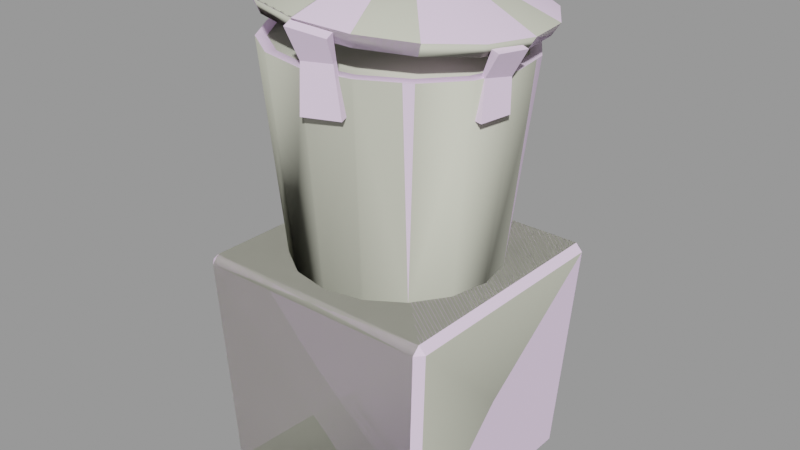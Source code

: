# Source: chimney03.blend  (saved by Blender 2.92.15; exported with 4.5.12 LTS)
import bpy
from mathutils import Matrix  # noqa: F401  (used for matrix-valued properties, if any)

bpy.ops.wm.read_factory_settings(use_empty=True)
scene = bpy.context.scene
scene.name = 'chimney03.qc'

# ---- collections
col_chimney03 = bpy.data.collections.new('chimney03'); scene.collection.children.link(col_chimney03)

# ---- materials (node trees are filled in below, after node groups)
mat_chimney03 = bpy.data.materials.new('chimney03')
mat_chimney03.use_transparent_shadow = False
mat_chimney03.diffuse_color = (0.9226, 0.7336, 0.9759, 1.0)
mat_phy = bpy.data.materials.new('  phy')
mat_phy.use_transparent_shadow = False
mat_phy.diffuse_color = (0.6606, 0.6686, 0.5535, 1.0)

# ---- material node trees

# ---- meshes
me_chimney03_reference = bpy.data.meshes.new('chimney03_reference')
me_chimney03_reference.from_pydata([(-15.75, -16.45, 28.57), (-15.79, -15.5, 29.52), (-16.71, -15.48, 28.56), (-0.2734, -15.36, 51.53), (3.729, -14.75, 57.66), (4.467, -14.17, 51.79), (0.04403, -15.67, 57.46), (-1.783, 15.88, 56.32), (-1.721, 16.6, 49.73), (-1.901, 16.51, 56.25), (-1.51, 15.46, 49.81), (-1.418, 17.08, 59.15), (-1.64, 18.18, 58.85), (-6.521, 15.74, 50.13), (-6.31, 14.6, 50.21), (-5.475, 16.36, 59.49), (-5.696, 17.46, 59.19), (-5.207, 15.27, 56.6), (-5.325, 15.89, 56.53), (14.98, 16.21, 28.0), (14.52, 13.26, -0.05201), (13.59, 14.29, 6.7e-05), (15.95, 15.24, 28.02), (-15.75, 16.21, 28.0), (-15.28, 13.26, -0.05201), (-16.71, 15.24, 28.02), (-14.36, 14.29, 6.7e-05), (15.02, 15.3, 28.99), (15.95, -15.48, 28.56), (15.02, -15.5, 29.52), (-15.79, 15.3, 28.99), (-14.32, -15.57, -0.02109), (-15.28, -14.6, -0.02213), (13.94, -4.465, 55.58), (14.76, -5.368, 50.9), (14.52, -4.661, 55.54), (13.74, -5.153, 50.93), (15.61, -5.263, 58.96), (16.61, -5.425, 58.69), (15.59, -1.441, 51.0), (14.57, -1.226, 51.03), (16.19, -0.8952, 58.52), (17.18, -1.057, 58.26), (15.0, -1.235, 55.18), (15.58, -1.431, 55.14), (-16.07, -0.8809, 58.79), (-17.15, -0.7227, 50.15), (-16.69, -0.988, 58.73), (-16.01, -0.5301, 50.22), (-17.08, -0.2829, 61.29), (-18.18, -0.4779, 61.01), (-16.35, -5.546, 50.33), (-15.21, -5.354, 50.41), (-16.27, -5.107, 61.48), (-17.38, -5.302, 61.19), (-15.48, -4.402, 58.93), (-16.11, -4.509, 58.86), (0.01457, -16.47, 51.35), (0.2138, -16.32, 57.33), (-0.3341, -16.93, 61.58), (-0.1458, -18.01, 61.2), (4.755, -15.28, 51.61), (4.409, -15.89, 60.97), (4.597, -16.97, 60.59), (3.899, -15.4, 57.53), (13.55, -15.57, -0.02109), (14.52, -14.6, -0.02213), (14.98, -16.45, 28.57), (9.845, 0.6552, 62.38), (9.099, 4.45, 62.18), (0.06907, 0.8325, 64.66), (6.96, 7.678, 62.12), (3.754, 9.848, 62.22), (-0.03158, 10.63, 62.47), (-3.82, 9.903, 62.82), (-7.034, 7.78, 63.22), (-9.184, 4.584, 63.61), (-9.945, 0.7999, 63.94), (-9.198, -2.995, 64.14), (-7.059, -6.223, 64.2), (-3.853, -8.392, 64.1), (-0.06784, -9.174, 63.85), (3.72, -8.448, 63.5), (6.934, -6.325, 63.1), (9.085, -3.128, 62.71), (17.1, 0.4157, 59.15), (15.79, 7.073, 58.79), (12.04, 12.74, 58.69), (6.414, 16.54, 58.87), (-0.2272, 17.91, 59.29), (-6.873, 16.64, 59.91), (-12.51, 12.92, 60.61), (-16.28, 7.307, 61.3), (-17.62, 0.6696, 61.87), (-16.31, -5.988, 62.23), (-12.56, -11.65, 62.33), (-6.932, -15.46, 62.15), (-0.2908, -16.83, 61.72), (6.355, -15.55, 61.11), (11.99, -11.83, 60.4), (15.77, -6.222, 59.72), (-6.669, 15.72, 58.33), (-12.03, 12.18, 59.0), (-15.61, 6.857, 59.66), (-16.88, 0.5512, 60.2), (-15.63, -5.773, 60.54), (-12.07, -11.15, 60.63), (-6.725, -14.77, 60.46), (-0.416, -16.07, 60.06), (5.897, -14.86, 59.47), (11.25, -11.32, 58.8), (14.84, -5.996, 58.15), (16.11, 0.31, 57.61), (14.86, 6.634, 57.27), (11.3, 12.01, 57.17), (5.953, 15.63, 57.34), (-0.3556, 16.93, 57.75), (-0.6135, 15.05, 55.04), (-0.6135, 0.0682, 45.53), (5.057, 13.92, 54.99), (-6.284, 13.93, 55.19), (-11.09, 10.72, 55.41), (-14.3, 5.922, 55.68), (-15.43, 0.2568, 55.95), (-14.3, -5.41, 56.17), (-11.09, -10.22, 56.33), (-6.284, -13.43, 56.38), (-0.6135, -14.56, 56.33), (5.057, -13.44, 56.19), (9.864, -10.23, 55.96), (13.08, -5.431, 55.7), (-11.9, -11.03, 56.25), (-15.37, -5.851, 56.09), (-6.724, -14.49, 56.31), (-0.6135, -15.71, 56.26), (5.497, -14.5, 56.1), (10.68, -11.05, 55.86), (14.14, -5.874, 55.57), (15.35, 0.2311, 55.28), (14.2, 0.2342, 55.43), (13.08, 5.901, 55.2), (9.864, 10.71, 55.05), (14.14, 6.338, 55.04), (10.68, 11.52, 54.87), (5.497, 14.98, 54.81), (-0.6135, 16.2, 54.87), (-6.724, 14.99, 55.03), (-11.9, 11.53, 55.27), (-15.37, 6.36, 55.55), (-16.58, 0.2555, 55.84), (-0.6135, 12.85, 28.55), (4.392, 11.86, 28.57), (8.635, 9.023, 28.62), (11.47, 4.78, 28.69), (12.47, -0.2242, 28.78), (11.47, -5.229, 28.86), (8.635, -9.471, 28.94), (4.392, -12.31, 28.99), (-0.6135, -13.3, 29.01), (-5.619, -12.31, 28.99), (-9.862, -9.471, 28.94), (-12.7, -5.229, 28.86), (-13.69, -0.2242, 28.78), (-12.7, 4.78, 28.69), (-9.862, 9.023, 28.62), (-5.619, 11.86, 28.57)], [], [(0, 1, 2), (3, 4, 5), (3, 6, 4), (7, 8, 9), (7, 10, 8), (11, 9, 12), (11, 7, 9), (10, 13, 8), (10, 14, 13), (15, 12, 16), (15, 11, 12), (17, 16, 18), (17, 15, 16), (14, 18, 13), (14, 17, 18), (9, 16, 12), (9, 18, 16), (8, 18, 9), (8, 13, 18), (7, 15, 17), (7, 11, 15), (10, 17, 14), (10, 7, 17), (19, 20, 21), (19, 22, 20), (23, 24, 25), (23, 26, 24), (27, 28, 22), (27, 29, 28), (25, 1, 30), (25, 2, 1), (2, 31, 0), (2, 32, 31), (33, 34, 35), (33, 36, 34), (37, 35, 38), (37, 33, 35), (36, 39, 34), (36, 40, 39), (41, 38, 42), (41, 37, 38), (43, 42, 44), (43, 41, 42), (40, 44, 39), (40, 43, 44), (35, 42, 38), (35, 44, 42), (34, 44, 35), (34, 39, 44), (33, 41, 43), (33, 37, 41), (36, 43, 40), (36, 33, 43), (45, 46, 47), (45, 48, 46), (49, 47, 50), (49, 45, 47), (48, 51, 46), (48, 52, 51), (53, 50, 54), (53, 49, 50), (55, 54, 56), (55, 53, 54), (52, 56, 51), (52, 55, 56), (47, 54, 50), (47, 56, 54), (46, 56, 47), (46, 51, 56), (45, 53, 55), (45, 49, 53), (48, 55, 52), (48, 45, 55), (6, 57, 58), (6, 3, 57), (59, 58, 60), (59, 6, 58), (3, 61, 57), (3, 5, 61), (62, 60, 63), (62, 59, 60), (4, 63, 64), (4, 62, 63), (5, 64, 61), (5, 4, 64), (58, 63, 60), (58, 64, 63), (57, 64, 58), (57, 61, 64), (6, 62, 4), (6, 59, 62), (28, 65, 66), (28, 67, 65), (19, 30, 27), (19, 23, 30), (29, 0, 67), (29, 1, 0), (66, 22, 28), (66, 20, 22), (29, 30, 1), (29, 27, 30), (0, 65, 67), (0, 31, 65), (2, 24, 32), (2, 25, 24), (23, 21, 26), (23, 19, 21), (68, 69, 70), (69, 71, 70), (71, 72, 70), (72, 73, 70), (73, 74, 70), (74, 75, 70), (75, 76, 70), (76, 77, 70), (77, 78, 70), (78, 79, 70), (79, 80, 70), (80, 81, 70), (81, 82, 70), (82, 83, 70), (83, 84, 70), (84, 68, 70), (84, 85, 68), (68, 85, 86), (68, 86, 69), (69, 86, 87), (69, 87, 71), (71, 87, 88), (71, 88, 72), (72, 88, 89), (72, 89, 73), (73, 89, 90), (73, 90, 74), (74, 90, 91), (74, 91, 75), (75, 91, 92), (75, 92, 76), (76, 92, 93), (76, 93, 77), (77, 93, 94), (77, 94, 78), (78, 94, 95), (78, 95, 79), (79, 95, 96), (79, 96, 80), (80, 96, 97), (80, 97, 81), (81, 97, 98), (81, 98, 82), (82, 98, 99), (82, 99, 83), (83, 99, 100), (83, 100, 84), (84, 100, 85), (25, 30, 23), (101, 90, 89), (102, 90, 101), (102, 91, 90), (103, 91, 102), (103, 92, 91), (104, 92, 103), (104, 93, 92), (105, 93, 104), (105, 94, 93), (106, 94, 105), (106, 95, 94), (107, 95, 106), (107, 96, 95), (108, 96, 107), (108, 97, 96), (109, 97, 108), (109, 98, 97), (110, 98, 109), (110, 99, 98), (111, 99, 110), (111, 100, 99), (112, 100, 111), (112, 85, 100), (113, 85, 112), (113, 86, 85), (114, 86, 113), (114, 87, 86), (115, 87, 114), (115, 88, 87), (116, 88, 115), (116, 89, 88), (101, 89, 116), (117, 118, 119), (120, 118, 117), (121, 118, 120), (122, 118, 121), (123, 118, 122), (124, 118, 123), (124, 125, 118), (125, 126, 118), (127, 118, 126), (127, 128, 118), (129, 118, 128), (130, 118, 129), (131, 124, 132), (131, 125, 124), (133, 125, 131), (133, 126, 125), (134, 126, 133), (134, 127, 126), (135, 127, 134), (135, 128, 127), (136, 128, 135), (136, 129, 128), (137, 129, 136), (137, 130, 129), (138, 130, 137), (138, 139, 130), (130, 139, 118), (139, 140, 118), (141, 118, 140), (141, 119, 118), (142, 139, 138), (142, 140, 139), (143, 140, 142), (143, 141, 140), (144, 141, 143), (144, 119, 141), (145, 119, 144), (145, 117, 119), (146, 117, 145), (146, 120, 117), (147, 120, 146), (147, 121, 120), (148, 121, 147), (148, 122, 121), (149, 122, 148), (149, 123, 122), (132, 123, 149), (132, 124, 123), (27, 22, 19), (144, 150, 145), (144, 151, 150), (143, 151, 144), (143, 152, 151), (142, 152, 143), (142, 153, 152), (138, 153, 142), (138, 154, 153), (137, 154, 138), (137, 155, 154), (136, 155, 137), (136, 156, 155), (135, 156, 136), (135, 157, 156), (134, 157, 135), (134, 158, 157), (133, 158, 134), (133, 159, 158), (131, 159, 133), (131, 160, 159), (132, 160, 131), (132, 161, 160), (149, 161, 132), (149, 162, 161), (148, 162, 149), (148, 163, 162), (147, 163, 148), (147, 164, 163), (146, 164, 147), (146, 165, 164), (145, 165, 146), (145, 150, 165), (116, 102, 101), (116, 103, 102), (116, 104, 103), (116, 105, 104), (116, 106, 105), (116, 107, 106), (116, 108, 107), (116, 109, 108), (116, 110, 109), (116, 111, 110), (116, 112, 111), (116, 113, 112), (116, 114, 113), (116, 115, 114), (67, 28, 29)])
me_chimney03_reference.polygons.foreach_set('use_smooth', [True] * 284)
_k = set([(0, 1), (0, 2), (0, 31), (0, 65), (0, 67), (1, 2), (1, 29), (1, 30), (2, 25), (2, 31), (2, 32), (3, 5), (3, 6), (3, 57), (4, 5), (4, 6), (4, 62), (4, 64), (5, 61), (6, 58), (6, 59), (7, 9), (7, 10), (7, 11), (7, 17), (8, 9), (8, 10), (8, 13), (9, 12), (9, 18), (10, 14), (11, 12), (11, 15), (12, 16), (13, 14), (13, 18), (14, 17), (15, 16), (15, 17), (16, 18), (17, 18), (19, 21), (19, 22), (19, 23), (19, 27), (20, 22), (22, 27), (22, 28), (23, 24), (23, 25), (23, 26), (23, 30), (24, 25), (25, 30), (27, 29), (27, 30), (28, 29), (28, 66), (28, 67), (29, 67), (33, 35), (33, 36), (33, 37), (33, 43), (34, 35), (34, 36), (34, 39), (35, 38), (35, 44), (36, 40), (37, 38), (37, 41), (38, 42), (39, 40), (39, 44), (40, 43), (41, 42), (41, 43), (42, 44), (43, 44), (45, 47), (45, 48), (45, 49), (45, 55), (46, 47), (46, 48), (46, 51), (47, 50), (47, 56), (48, 52), (49, 50), (49, 53), (50, 54), (51, 52), (51, 56), (52, 55), (53, 54), (53, 55), (54, 56), (55, 56), (57, 58), (57, 61), (58, 60), (58, 64), (59, 60), (59, 62), (60, 63), (61, 64), (62, 63), (63, 64), (65, 67), (85, 86), (85, 100), (86, 87), (87, 88), (88, 89), (89, 90), (90, 91), (91, 92), (92, 93), (93, 94), (94, 95), (95, 96), (96, 97), (97, 98), (98, 99), (99, 100), (101, 102), (101, 116), (102, 103), (103, 104), (104, 105), (105, 106), (106, 107), (107, 108), (108, 109), (109, 110), (110, 111), (111, 112), (112, 113), (113, 114), (114, 115), (115, 116), (131, 132), (131, 133), (132, 149), (133, 134), (134, 135), (135, 136), (136, 137), (137, 138), (138, 142), (142, 143), (143, 144), (144, 145), (145, 146), (146, 147), (147, 148), (148, 149)])
me_chimney03_reference.attributes.new('sharp_edge', 'BOOLEAN', 'EDGE').data.foreach_set('value', [ (min(e.vertices), max(e.vertices)) in _k for e in me_chimney03_reference.edges])
_uv = me_chimney03_reference.uv_layers.new(name='UVMap')
_uv.uv.foreach_set('vector', [0.2693, 0.02615, 0.2592, 0.02605, 0.2591, 0.01567, 0.6388, 0.3831, 0.6643, 0.3162, 0.6838, 0.3708, 0.6388, 0.3831, 0.6275, 0.3297, 0.6643, 0.3162, 0.6164, 0.0348, 0.6708, 0.02136, 0.6184, 0.04085, 0.6164, 0.0348, 0.6724, 0.01504, 0.6708, 0.02136, 0.5867, 0.05019, 0.6184, 0.04085, 0.594, 0.05161, 0.5867, 0.05019, 0.6164, 0.0348, 0.6184, 0.04085, 0.6724, 0.01504, 0.6861, 0.05367, 0.6708, 0.02136, 0.6724, 0.01504, 0.6906, 0.0572, 0.6861, 0.05367, 0.6044, 0.08152, 0.594, 0.05161, 0.6073, 0.07636, 0.6044, 0.08152, 0.5867, 0.05019, 0.594, 0.05161, 0.6317, 0.07611, 0.6073, 0.07636, 0.6298, 0.07025, 0.6317, 0.07611, 0.6044, 0.08152, 0.6073, 0.07636, 0.6906, 0.0572, 0.6298, 0.07025, 0.6861, 0.05367, 0.6906, 0.0572, 0.6317, 0.07611, 0.6298, 0.07025, 0.6184, 0.04085, 0.6073, 0.07636, 0.594, 0.05161, 0.6184, 0.04085, 0.6298, 0.07025, 0.6073, 0.07636, 0.6708, 0.02136, 0.6298, 0.07025, 0.6184, 0.04085, 0.6708, 0.02136, 0.6861, 0.05367, 0.6298, 0.07025, 0.6395, 0.1081, 0.6044, 0.08152, 0.6317, 0.07611, 0.6395, 0.1081, 0.6127, 0.1183, 0.6044, 0.08152, 0.6992, 0.09991, 0.6317, 0.07611, 0.6906, 0.0572, 0.6992, 0.09991, 0.6395, 0.1081, 0.6317, 0.07611, 0.5115, 0.978, 0.5009, 0.7582, 0.5114, 0.7588, 0.5115, 0.978, 0.5011, 0.978, 0.5009, 0.7582, 0.7448, 0.9661, 0.7341, 0.7463, 0.7552, 0.965, 0.7448, 0.9661, 0.7237, 0.748, 0.7341, 0.7463, 0.02484, 0.2659, 0.2589, 0.2766, 0.02491, 0.2763, 0.02484, 0.2659, 0.259, 0.2663, 0.2589, 0.2766, 0.02509, 0.01536, 0.2592, 0.02605, 0.025, 0.02575, 0.02509, 0.01536, 0.2591, 0.01567, 0.2592, 0.02605, 0.9861, 0.9288, 0.9531, 0.7077, 0.9963, 0.9267, 0.9861, 0.9288, 0.9429, 0.71, 0.9531, 0.7077, 0.6809, 0.2389, 0.6384, 0.2353, 0.6811, 0.233, 0.6809, 0.2389, 0.6334, 0.2403, 0.6384, 0.2353, 0.7128, 0.2312, 0.6811, 0.233, 0.7096, 0.2282, 0.7128, 0.2312, 0.6809, 0.2389, 0.6811, 0.233, 0.6334, 0.2403, 0.6434, 0.2051, 0.6384, 0.2353, 0.6334, 0.2403, 0.6386, 0.2004, 0.6434, 0.2051, 0.7125, 0.1952, 0.7096, 0.2282, 0.7095, 0.1984, 0.7125, 0.1952, 0.7128, 0.2312, 0.7096, 0.2282, 0.6783, 0.1961, 0.7095, 0.1984, 0.6794, 0.2021, 0.6783, 0.1961, 0.7125, 0.1952, 0.7095, 0.1984, 0.6386, 0.2004, 0.6794, 0.2021, 0.6434, 0.2051, 0.6386, 0.2004, 0.6783, 0.1961, 0.6794, 0.2021, 0.6811, 0.233, 0.7095, 0.1984, 0.7096, 0.2282, 0.6811, 0.233, 0.6794, 0.2021, 0.7095, 0.1984, 0.6384, 0.2353, 0.6794, 0.2021, 0.6811, 0.233, 0.6384, 0.2353, 0.6434, 0.2051, 0.6794, 0.2021, 0.6762, 0.161, 0.7125, 0.1952, 0.6783, 0.1961, 0.6762, 0.161, 0.712, 0.1517, 0.7125, 0.1952, 0.6312, 0.1621, 0.6783, 0.1961, 0.6386, 0.2004, 0.6312, 0.1621, 0.6762, 0.161, 0.6783, 0.1961, 0.7714, 0.2538, 0.806, 0.323, 0.7664, 0.2572, 0.7714, 0.2538, 0.8127, 0.3223, 0.806, 0.323, 0.7549, 0.2329, 0.7664, 0.2572, 0.7553, 0.2371, 0.7549, 0.2329, 0.7714, 0.2538, 0.7664, 0.2572, 0.8127, 0.3223, 0.7767, 0.3445, 0.806, 0.323, 0.8127, 0.3223, 0.7734, 0.3512, 0.7767, 0.3445, 0.727, 0.2558, 0.7553, 0.2371, 0.7316, 0.2582, 0.727, 0.2558, 0.7549, 0.2329, 0.7553, 0.2371, 0.7353, 0.277, 0.7316, 0.2582, 0.7407, 0.2744, 0.7353, 0.277, 0.727, 0.2558, 0.7316, 0.2582, 0.7734, 0.3512, 0.7407, 0.2744, 0.7767, 0.3445, 0.7734, 0.3512, 0.7353, 0.277, 0.7407, 0.2744, 0.7664, 0.2572, 0.7316, 0.2582, 0.7553, 0.2371, 0.7664, 0.2572, 0.7407, 0.2744, 0.7316, 0.2582, 0.806, 0.323, 0.7407, 0.2744, 0.7664, 0.2572, 0.806, 0.323, 0.7767, 0.3445, 0.7407, 0.2744, 0.708, 0.2929, 0.727, 0.2558, 0.7353, 0.277, 0.708, 0.2929, 0.6913, 0.2748, 0.727, 0.2558, 0.74, 0.3631, 0.7353, 0.277, 0.7734, 0.3512, 0.74, 0.3631, 0.708, 0.2929, 0.7353, 0.277, 0.6275, 0.3297, 0.6332, 0.3811, 0.6213, 0.3318, 0.6275, 0.3297, 0.6388, 0.3831, 0.6332, 0.3811, 0.6137, 0.2873, 0.6213, 0.3318, 0.6118, 0.2947, 0.6137, 0.2873, 0.6275, 0.3297, 0.6213, 0.3318, 0.6388, 0.3831, 0.6017, 0.3944, 0.6332, 0.3811, 0.6388, 0.3831, 0.5983, 0.3984, 0.6017, 0.3944, 0.5762, 0.3103, 0.6118, 0.2947, 0.582, 0.3139, 0.5762, 0.3103, 0.6137, 0.2873, 0.6118, 0.2947, 0.5828, 0.3435, 0.582, 0.3139, 0.5891, 0.342, 0.5828, 0.3435, 0.5762, 0.3103, 0.582, 0.3139, 0.5983, 0.3984, 0.5891, 0.342, 0.6017, 0.3944, 0.5983, 0.3984, 0.5828, 0.3435, 0.5891, 0.342, 0.6213, 0.3318, 0.582, 0.3139, 0.6118, 0.2947, 0.6213, 0.3318, 0.5891, 0.342, 0.582, 0.3139, 0.6332, 0.3811, 0.5891, 0.342, 0.6213, 0.3318, 0.6332, 0.3811, 0.6017, 0.3944, 0.5891, 0.342, 0.6275, 0.3297, 0.6608, 0.2816, 0.6643, 0.3162, 0.6275, 0.3297, 0.6137, 0.2873, 0.6608, 0.2816, 0.2678, 0.9654, 0.2792, 0.7421, 0.2896, 0.7433, 0.2678, 0.9654, 0.2574, 0.9644, 0.2792, 0.7421, 0.01472, 0.2659, 0.025, 0.02575, 0.02484, 0.2659, 0.01472, 0.2659, 0.01489, 0.02583, 0.025, 0.02575, 0.259, 0.2663, 0.2693, 0.02615, 0.2691, 0.2662, 0.259, 0.2663, 0.2592, 0.02605, 0.2693, 0.02615, 0.2896, 0.7433, 0.5011, 0.978, 0.2678, 0.9654, 0.2896, 0.7433, 0.5009, 0.7582, 0.5011, 0.978, 0.259, 0.2663, 0.025, 0.02575, 0.2592, 0.02605, 0.259, 0.2663, 0.02484, 0.2659, 0.025, 0.02575, 0.02646, 0.9285, 0.2792, 0.7421, 0.2574, 0.9644, 0.02646, 0.9285, 0.06977, 0.7096, 0.2792, 0.7421, 0.9861, 0.9288, 0.7341, 0.7463, 0.9429, 0.71, 0.9861, 0.9288, 0.7552, 0.965, 0.7341, 0.7463, 0.7448, 0.9661, 0.5114, 0.7588, 0.7237, 0.748, 0.7448, 0.9661, 0.5115, 0.978, 0.5114, 0.7588, 0.5185, 0.1785, 0.5124, 0.2074, 0.444, 0.178, 0.5124, 0.2074, 0.4959, 0.2316, 0.444, 0.178, 0.4959, 0.2316, 0.4717, 0.2476, 0.444, 0.178, 0.4717, 0.2476, 0.4436, 0.2531, 0.444, 0.178, 0.4436, 0.2531, 0.4154, 0.2473, 0.444, 0.178, 0.4154, 0.2473, 0.3915, 0.231, 0.444, 0.178, 0.3915, 0.231, 0.3753, 0.2066, 0.444, 0.178, 0.3753, 0.2066, 0.3695, 0.1775, 0.444, 0.178, 0.3695, 0.1775, 0.3756, 0.1486, 0.444, 0.178, 0.3756, 0.1486, 0.3921, 0.1244, 0.444, 0.178, 0.3921, 0.1244, 0.4162, 0.1084, 0.444, 0.178, 0.4162, 0.1084, 0.4444, 0.1029, 0.444, 0.178, 0.4444, 0.1029, 0.4726, 0.1087, 0.444, 0.178, 0.4726, 0.1087, 0.4965, 0.125, 0.444, 0.178, 0.4965, 0.125, 0.5127, 0.1494, 0.444, 0.178, 0.5127, 0.1494, 0.5185, 0.1785, 0.444, 0.178, 0.5127, 0.1494, 0.5809, 0.1788, 0.5185, 0.1785, 0.5185, 0.1785, 0.5809, 0.1788, 0.5681, 0.2321, 0.5185, 0.1785, 0.5681, 0.2321, 0.5124, 0.2074, 0.5124, 0.2074, 0.5681, 0.2321, 0.5374, 0.2757, 0.5124, 0.2074, 0.5374, 0.2757, 0.4959, 0.2316, 0.4959, 0.2316, 0.5374, 0.2757, 0.4937, 0.304, 0.4959, 0.2316, 0.4937, 0.304, 0.4717, 0.2476, 0.4717, 0.2476, 0.4937, 0.304, 0.4432, 0.3136, 0.4717, 0.2476, 0.4432, 0.3136, 0.4436, 0.2531, 0.4436, 0.2531, 0.4432, 0.3136, 0.3929, 0.3034, 0.4436, 0.2531, 0.3929, 0.3034, 0.4154, 0.2473, 0.4154, 0.2473, 0.3929, 0.3034, 0.3495, 0.2746, 0.4154, 0.2473, 0.3495, 0.2746, 0.3915, 0.231, 0.3915, 0.231, 0.3495, 0.2746, 0.3193, 0.2306, 0.3915, 0.231, 0.3193, 0.2306, 0.3753, 0.2066, 0.3753, 0.2066, 0.3193, 0.2306, 0.3071, 0.1772, 0.3753, 0.2066, 0.3071, 0.1772, 0.3695, 0.1775, 0.3695, 0.1775, 0.3071, 0.1772, 0.3199, 0.1239, 0.3695, 0.1775, 0.3199, 0.1239, 0.3756, 0.1486, 0.3756, 0.1486, 0.3199, 0.1239, 0.3506, 0.0803, 0.3756, 0.1486, 0.3506, 0.0803, 0.3921, 0.1244, 0.3921, 0.1244, 0.3506, 0.0803, 0.3943, 0.05203, 0.3921, 0.1244, 0.3943, 0.05203, 0.4162, 0.1084, 0.4162, 0.1084, 0.3943, 0.05203, 0.4448, 0.04244, 0.4162, 0.1084, 0.4448, 0.04244, 0.4444, 0.1029, 0.4444, 0.1029, 0.4448, 0.04244, 0.4951, 0.05264, 0.4444, 0.1029, 0.4951, 0.05264, 0.4726, 0.1087, 0.4726, 0.1087, 0.4951, 0.05264, 0.5385, 0.08144, 0.4726, 0.1087, 0.5385, 0.08144, 0.4965, 0.125, 0.4965, 0.125, 0.5385, 0.08144, 0.5687, 0.1254, 0.4965, 0.125, 0.5687, 0.1254, 0.5127, 0.1494, 0.5127, 0.1494, 0.5687, 0.1254, 0.5809, 0.1788, 0.02509, 0.01536, 0.025, 0.02575, 0.01489, 0.02583, 0.3875, 0.3169, 0.3929, 0.3034, 0.4432, 0.3136, 0.3395, 0.2852, 0.3929, 0.3034, 0.3875, 0.3169, 0.3395, 0.2852, 0.3495, 0.2746, 0.3929, 0.3034, 0.3058, 0.2366, 0.3495, 0.2746, 0.3395, 0.2852, 0.3058, 0.2366, 0.3193, 0.2306, 0.3495, 0.2746, 0.2926, 0.1771, 0.3193, 0.2306, 0.3058, 0.2366, 0.2926, 0.1771, 0.3071, 0.1772, 0.3193, 0.2306, 0.3065, 0.1177, 0.3071, 0.1772, 0.2926, 0.1771, 0.3065, 0.1177, 0.3199, 0.1239, 0.3071, 0.1772, 0.3407, 0.0695, 0.3199, 0.1239, 0.3065, 0.1177, 0.3407, 0.0695, 0.3506, 0.0803, 0.3199, 0.1239, 0.3891, 0.03838, 0.3506, 0.0803, 0.3407, 0.0695, 0.3891, 0.03838, 0.3943, 0.05203, 0.3506, 0.0803, 0.4449, 0.02783, 0.3943, 0.05203, 0.3891, 0.03838, 0.4449, 0.02783, 0.4448, 0.04244, 0.3943, 0.05203, 0.5005, 0.03905, 0.4448, 0.04244, 0.4449, 0.02783, 0.5005, 0.03905, 0.4951, 0.05264, 0.4448, 0.04244, 0.5485, 0.07077, 0.4951, 0.05264, 0.5005, 0.03905, 0.5485, 0.07077, 0.5385, 0.08144, 0.4951, 0.05264, 0.5822, 0.1194, 0.5385, 0.08144, 0.5485, 0.07077, 0.5822, 0.1194, 0.5687, 0.1254, 0.5385, 0.08144, 0.5954, 0.1789, 0.5687, 0.1254, 0.5822, 0.1194, 0.5954, 0.1789, 0.5809, 0.1788, 0.5687, 0.1254, 0.5815, 0.2383, 0.5809, 0.1788, 0.5954, 0.1789, 0.5815, 0.2383, 0.5681, 0.2321, 0.5809, 0.1788, 0.5473, 0.2865, 0.5681, 0.2321, 0.5815, 0.2383, 0.5473, 0.2865, 0.5374, 0.2757, 0.5681, 0.2321, 0.4989, 0.3176, 0.5374, 0.2757, 0.5473, 0.2865, 0.4989, 0.3176, 0.4937, 0.304, 0.5374, 0.2757, 0.4431, 0.3282, 0.4937, 0.304, 0.4989, 0.3176, 0.4431, 0.3282, 0.4432, 0.3136, 0.4937, 0.304, 0.3875, 0.3169, 0.4432, 0.3136, 0.4431, 0.3282, 0.8138, 0.1935, 0.8147, 0.1092, 0.8459, 0.1872, 0.7817, 0.1871, 0.8147, 0.1092, 0.8138, 0.1935, 0.7541, 0.1688, 0.8147, 0.1092, 0.7817, 0.1871, 0.7351, 0.1411, 0.8147, 0.1092, 0.7541, 0.1688, 0.7275, 0.1077, 0.8147, 0.1092, 0.7351, 0.1411, 0.7353, 0.07437, 0.8147, 0.1092, 0.7275, 0.1077, 0.7353, 0.07437, 0.7544, 0.0469, 0.8147, 0.1092, 0.7544, 0.0469, 0.7819, 0.02878, 0.8147, 0.1092, 0.8138, 0.02242, 0.8147, 0.1092, 0.7819, 0.02878, 0.8138, 0.02242, 0.8458, 0.0287, 0.8147, 0.1092, 0.8734, 0.04679, 0.8147, 0.1092, 0.8458, 0.0287, 0.8926, 0.07432, 0.8147, 0.1092, 0.8734, 0.04679, 0.7499, 0.04204, 0.7353, 0.07437, 0.7292, 0.07148, 0.7499, 0.04204, 0.7544, 0.0469, 0.7353, 0.07437, 0.7795, 0.02259, 0.7544, 0.0469, 0.7499, 0.04204, 0.7795, 0.02259, 0.7819, 0.02878, 0.7544, 0.0469, 0.8138, 0.01577, 0.7819, 0.02878, 0.7795, 0.02259, 0.8138, 0.01577, 0.8138, 0.02242, 0.7819, 0.02878, 0.8483, 0.0225, 0.8138, 0.02242, 0.8138, 0.01577, 0.8483, 0.0225, 0.8458, 0.0287, 0.8138, 0.02242, 0.8779, 0.04191, 0.8458, 0.0287, 0.8483, 0.0225, 0.8779, 0.04191, 0.8734, 0.04679, 0.8458, 0.0287, 0.8987, 0.07141, 0.8734, 0.04679, 0.8779, 0.04191, 0.8987, 0.07141, 0.8926, 0.07432, 0.8734, 0.04679, 0.9081, 0.1078, 0.8926, 0.07432, 0.8987, 0.07141, 0.9081, 0.1078, 0.9005, 0.1078, 0.8926, 0.07432, 0.8926, 0.07432, 0.9005, 0.1078, 0.8147, 0.1092, 0.9005, 0.1078, 0.8928, 0.1413, 0.8147, 0.1092, 0.8736, 0.169, 0.8147, 0.1092, 0.8928, 0.1413, 0.8736, 0.169, 0.8459, 0.1872, 0.8147, 0.1092, 0.8989, 0.1443, 0.9005, 0.1078, 0.9081, 0.1078, 0.8989, 0.1443, 0.8928, 0.1413, 0.9005, 0.1078, 0.8781, 0.1739, 0.8928, 0.1413, 0.8989, 0.1443, 0.8781, 0.1739, 0.8736, 0.169, 0.8928, 0.1413, 0.8484, 0.1935, 0.8736, 0.169, 0.8781, 0.1739, 0.8484, 0.1935, 0.8459, 0.1872, 0.8736, 0.169, 0.8138, 0.2002, 0.8459, 0.1872, 0.8484, 0.1935, 0.8138, 0.2002, 0.8138, 0.1935, 0.8459, 0.1872, 0.7792, 0.1933, 0.8138, 0.1935, 0.8138, 0.2002, 0.7792, 0.1933, 0.7817, 0.1871, 0.8138, 0.1935, 0.7496, 0.1737, 0.7817, 0.1871, 0.7792, 0.1933, 0.7496, 0.1737, 0.7541, 0.1688, 0.7817, 0.1871, 0.729, 0.144, 0.7541, 0.1688, 0.7496, 0.1737, 0.729, 0.144, 0.7351, 0.1411, 0.7541, 0.1688, 0.7199, 0.1077, 0.7351, 0.1411, 0.729, 0.144, 0.7199, 0.1077, 0.7275, 0.1077, 0.7351, 0.1411, 0.7292, 0.07148, 0.7275, 0.1077, 0.7199, 0.1077, 0.7292, 0.07148, 0.7353, 0.07437, 0.7275, 0.1077, 0.02484, 0.2659, 0.02491, 0.2763, 0.01472, 0.2659, 0.9335, 0.6383, 0.9089, 0.3643, 0.9926, 0.6201, 0.9335, 0.6383, 0.8607, 0.3798, 0.9089, 0.3643, 0.874, 0.6546, 0.8607, 0.3798, 0.9335, 0.6383, 0.874, 0.6546, 0.812, 0.3932, 0.8607, 0.3798, 0.814, 0.6691, 0.812, 0.3932, 0.874, 0.6546, 0.814, 0.6691, 0.7627, 0.4044, 0.812, 0.3932, 0.7536, 0.6816, 0.7627, 0.4044, 0.814, 0.6691, 0.7536, 0.6816, 0.713, 0.4135, 0.7627, 0.4044, 0.6928, 0.6918, 0.713, 0.4135, 0.7536, 0.6816, 0.6928, 0.6918, 0.663, 0.4205, 0.713, 0.4135, 0.6317, 0.6996, 0.663, 0.4205, 0.6928, 0.6918, 0.6317, 0.6996, 0.6128, 0.4252, 0.663, 0.4205, 0.5703, 0.7046, 0.6128, 0.4252, 0.6317, 0.6996, 0.5703, 0.7046, 0.5624, 0.4278, 0.6128, 0.4252, 0.5087, 0.7065, 0.5624, 0.4278, 0.5703, 0.7046, 0.5087, 0.7065, 0.5119, 0.4282, 0.5624, 0.4278, 0.4471, 0.7052, 0.5119, 0.4282, 0.5087, 0.7065, 0.4471, 0.7052, 0.4615, 0.4266, 0.5119, 0.4282, 0.3856, 0.7006, 0.4615, 0.4266, 0.4471, 0.7052, 0.3856, 0.7006, 0.4112, 0.4227, 0.4615, 0.4266, 0.3245, 0.6926, 0.4112, 0.4227, 0.3856, 0.7006, 0.3245, 0.6926, 0.361, 0.4168, 0.4112, 0.4227, 0.2639, 0.6813, 0.361, 0.4168, 0.3245, 0.6926, 0.2639, 0.6813, 0.3112, 0.4087, 0.361, 0.4168, 0.2038, 0.6671, 0.3112, 0.4087, 0.2639, 0.6813, 0.2038, 0.6671, 0.2617, 0.3986, 0.3112, 0.4087, 0.1444, 0.6502, 0.2617, 0.3986, 0.2038, 0.6671, 0.1444, 0.6502, 0.2127, 0.3863, 0.2617, 0.3986, 0.08576, 0.6309, 0.2127, 0.3863, 0.1444, 0.6502, 0.08576, 0.6309, 0.1642, 0.3719, 0.2127, 0.3863, 0.02778, 0.6094, 0.1642, 0.3719, 0.08576, 0.6309, 0.02778, 0.6094, 0.1163, 0.3554, 0.1642, 0.3719, 0.9145, 0.1831, 0.8599, 0.2059, 0.885, 0.1889, 0.9145, 0.1831, 0.8431, 0.2314, 0.8599, 0.2059, 0.9145, 0.1831, 0.8371, 0.2615, 0.8431, 0.2314, 0.9145, 0.1831, 0.8427, 0.2918, 0.8371, 0.2615, 0.9145, 0.1831, 0.8593, 0.3175, 0.8427, 0.2918, 0.9145, 0.1831, 0.8841, 0.3347, 0.8593, 0.3175, 0.9145, 0.1831, 0.9135, 0.3409, 0.8841, 0.3347, 0.9145, 0.1831, 0.943, 0.3351, 0.9135, 0.3409, 0.9145, 0.1831, 0.9681, 0.3181, 0.943, 0.3351, 0.9145, 0.1831, 0.9849, 0.2926, 0.9681, 0.3181, 0.9145, 0.1831, 0.9909, 0.2625, 0.9849, 0.2926, 0.9145, 0.1831, 0.9853, 0.2322, 0.9909, 0.2625, 0.9145, 0.1831, 0.9687, 0.2065, 0.9853, 0.2322, 0.9145, 0.1831, 0.9439, 0.1893, 0.9687, 0.2065, 0.2691, 0.2662, 0.2589, 0.2766, 0.259, 0.2663])
me_chimney03_reference.materials.append(mat_chimney03)
me_chimney03_reference.use_remesh_fix_poles = True
me_chimney03_reference.use_remesh_preserve_attributes = False
me_chimney03_reference.use_mirror_vertex_groups = False
me_chimney03_reference.update()
me_chimney03_reference.normals_split_custom_set([tuple(v) for v in zip(*[iter([-0.5943, -0.5847, 0.5523, -0.5943, -0.5847, 0.5523, -0.5943, -0.5847, 0.5523, -0.2458, 0.9672, 0.06369, -0.2458, 0.9672, 0.06369, -0.2458, 0.9672, 0.06369, -0.2458, 0.9672, 0.06369, -0.2458, 0.9672, 0.06369, -0.2458, 0.9672, 0.06369, 0.9822, 0.1855, 0.02962, 0.9821, 0.1859, 0.02966, 0.9822, 0.1856, 0.02963, 0.9822, 0.1855, 0.02962, 0.9821, 0.1858, 0.02965, 0.9821, 0.1859, 0.02966, 0.97, 0.1502, -0.1914, 0.97, 0.1503, -0.1914, 0.97, 0.1503, -0.1914, 0.97, 0.1502, -0.1914, 0.9699, 0.1503, -0.1914, 0.97, 0.1503, -0.1914, -0.06728, -0.08701, -0.9939, -0.06727, -0.08689, -0.9939, -0.06728, -0.08704, -0.9939, -0.06728, -0.08701, -0.9939, -0.06727, -0.08686, -0.9939, -0.06727, -0.08689, -0.9939, 0.03306, 0.2643, 0.9639, 0.03306, 0.2643, 0.9639, 0.03306, 0.2643, 0.9639, 0.03306, 0.2643, 0.9639, 0.03306, 0.2643, 0.9639, 0.03306, 0.2643, 0.9639, -0.9803, -0.1967, -0.01893, -0.9803, -0.1967, -0.01891, -0.9803, -0.1967, -0.01891, -0.9803, -0.1967, -0.01893, -0.9803, -0.1967, -0.01893, -0.9803, -0.1967, -0.01891, -0.969, -0.1639, 0.1846, -0.9689, -0.1644, 0.1847, -0.969, -0.1641, 0.1846, -0.969, -0.1639, 0.1846, -0.9689, -0.1644, 0.1847, -0.9689, -0.1644, 0.1847, -0.1924, 0.834, -0.5172, -0.1924, 0.834, -0.5172, -0.1924, 0.834, -0.5172, -0.1924, 0.834, -0.5172, -0.1924, 0.834, -0.5172, -0.1924, 0.834, -0.5172, -0.1754, 0.9844, 0.009205, -0.1754, 0.9844, 0.009206, -0.1754, 0.9844, 0.009206, -0.1754, 0.9844, 0.009205, -0.1754, 0.9844, 0.009205, -0.1754, 0.9844, 0.009206, 0.1934, -0.9117, 0.3626, 0.1934, -0.9117, 0.3626, 0.1934, -0.9117, 0.3626, 0.1934, -0.9117, 0.3626, 0.1934, -0.9117, 0.3626, 0.1934, -0.9117, 0.3626, 0.1814, -0.9809, 0.07068, 0.1814, -0.9809, 0.07068, 0.1814, -0.9809, 0.07068, 0.1814, -0.9809, 0.07068, 0.1815, -0.9809, 0.07068, 0.1814, -0.9809, 0.07068, 0.7223, 0.6864, -0.08413, 0.7223, 0.6864, -0.08413, 0.7223, 0.6864, -0.08413, 0.7223, 0.6864, -0.08413, 0.7223, 0.6864, -0.08413, 0.7223, 0.6864, -0.08413, -0.7223, 0.6864, -0.08413, -0.7223, 0.6864, -0.08413, -0.7223, 0.6864, -0.08413, -0.7224, 0.6864, -0.08413, -0.7224, 0.6864, -0.08413, -0.7224, 0.6864, -0.08413, 0.7225, 0.01207, 0.6913, 0.7225, 0.01207, 0.6913, 0.7225, 0.01207, 0.6913, 0.7225, 0.01207, 0.6913, 0.7225, 0.01207, 0.6913, 0.7225, 0.01207, 0.6913, -0.7224, 0.01207, 0.6913, -0.7225, 0.01207, 0.6913, -0.7224, 0.01207, 0.6913, -0.7224, 0.01207, 0.6913, -0.7225, 0.01207, 0.6913, -0.7225, 0.01207, 0.6913, -0.7054, -0.7065, -0.05692, -0.7054, -0.7065, -0.05692, -0.7054, -0.7065, -0.05692, -0.7059, -0.706, -0.05696, -0.7059, -0.706, -0.05696, -0.7059, -0.706, -0.05696, -0.2404, -0.9601, 0.143, -0.2404, -0.9601, 0.143, -0.2404, -0.9601, 0.143, -0.2404, -0.9601, 0.143, -0.2404, -0.9601, 0.143, -0.2404, -0.9601, 0.143, -0.2372, -0.9668, -0.09466, -0.2372, -0.9668, -0.09467, -0.2372, -0.9668, -0.09466, -0.2372, -0.9668, -0.09466, -0.2372, -0.9668, -0.09467, -0.2372, -0.9668, -0.09467, -0.02213, 0.03128, -0.9993, -0.022, 0.03122, -0.9993, -0.02216, 0.0313, -0.9993, -0.02213, 0.03128, -0.9993, -0.02197, 0.03121, -0.9993, -0.022, 0.03122, -0.9993, 0.2637, 0.06053, 0.9627, 0.2637, 0.06053, 0.9627, 0.2637, 0.06053, 0.9627, 0.2637, 0.06053, 0.9627, 0.2637, 0.06053, 0.9627, 0.2637, 0.06053, 0.9627, 0.1833, 0.9654, -0.1856, 0.1834, 0.9654, -0.1856, 0.1833, 0.9654, -0.1856, 0.1833, 0.9654, -0.1856, 0.1834, 0.9654, -0.1856, 0.1834, 0.9654, -0.1856, 0.2481, 0.9686, -0.01286, 0.2481, 0.9686, -0.01286, 0.2481, 0.9687, -0.01286, 0.2481, 0.9686, -0.01286, 0.2481, 0.9686, -0.01286, 0.2481, 0.9686, -0.01286, 0.8314, -0.234, -0.5041, 0.8314, -0.234, -0.5041, 0.8314, -0.234, -0.504, 0.8314, -0.234, -0.5041, 0.8314, -0.234, -0.504, 0.8314, -0.234, -0.5041, 0.9661, -0.2536, 0.04822, 0.9661, -0.2535, 0.04821, 0.9661, -0.2535, 0.04818, 0.9661, -0.2536, 0.04822, 0.9661, -0.2535, 0.04818, 0.9661, -0.2535, 0.04821, -0.8887, 0.2343, 0.3942, -0.8887, 0.2343, 0.3942, -0.8887, 0.2343, 0.3942, -0.8887, 0.2343, 0.3942, -0.8887, 0.2343, 0.3941, -0.8887, 0.2343, 0.3942, -0.9651, 0.2572, 0.04924, -0.9651, 0.2573, 0.0492, -0.9651, 0.2573, 0.04922, -0.9651, 0.2572, 0.04924, -0.9651, 0.2573, 0.04923, -0.9651, 0.2573, 0.0492, -0.1697, 0.9847, 0.03933, -0.1697, 0.9847, 0.03934, -0.1697, 0.9847, 0.03933, -0.1697, 0.9847, 0.03933, -0.1697, 0.9847, 0.03934, -0.1697, 0.9847, 0.03934, -0.1096, 0.9541, -0.2789, -0.1096, 0.9541, -0.2789, -0.1096, 0.9541, -0.2789, -0.1096, 0.9541, -0.2789, -0.1096, 0.9541, -0.2789, -0.1096, 0.9541, -0.2789, 0.0705, -0.0265, -0.9972, 0.07062, -0.02651, -0.9972, 0.07048, -0.0265, -0.9972, 0.0705, -0.0265, -0.9972, 0.07064, -0.02651, -0.9971, 0.07062, -0.02651, -0.9972, -0.2487, -0.004212, 0.9686, -0.2487, -0.004212, 0.9686, -0.2487, -0.004212, 0.9686, -0.2487, -0.004212, 0.9686, -0.2487, -0.004212, 0.9686, -0.2487, -0.004212, 0.9686, 0.2078, -0.9563, -0.2056, 0.2077, -0.9563, -0.2057, 0.2078, -0.9563, -0.2057, 0.2078, -0.9563, -0.2056, 0.2078, -0.9563, -0.2057, 0.2077, -0.9563, -0.2057, 0.1568, -0.981, 0.1147, 0.1569, -0.9809, 0.1147, 0.1568, -0.981, 0.1147, 0.1568, -0.981, 0.1147, 0.1569, -0.9809, 0.1147, 0.1569, -0.9809, 0.1147, -0.8422, -0.1596, -0.515, -0.8422, -0.1596, -0.515, -0.8422, -0.1596, -0.515, -0.8422, -0.1596, -0.515, -0.8422, -0.1597, -0.515, -0.8422, -0.1596, -0.515, -0.9857, -0.1619, 0.04748, -0.9857, -0.1619, 0.04748, -0.9857, -0.1619, 0.04748, -0.9857, -0.1619, 0.04748, -0.9857, -0.1619, 0.04748, -0.9857, -0.1619, 0.04748, 0.9273, 0.1669, 0.3352, 0.9273, 0.1669, 0.3352, 0.9272, 0.1669, 0.3352, 0.9273, 0.1669, 0.3352, 0.9273, 0.1669, 0.3352, 0.9273, 0.1669, 0.3352, 0.9863, 0.1644, 0.01312, 0.9863, 0.1644, 0.01312, 0.9863, 0.1644, 0.01312, 0.9863, 0.1644, 0.01312, 0.9863, 0.1644, 0.01312, 0.9863, 0.1644, 0.01312, -0.9653, -0.2583, 0.03845, -0.9653, -0.2583, 0.03844, -0.9653, -0.2583, 0.03844, -0.9653, -0.2583, 0.03845, -0.9653, -0.2582, 0.03844, -0.9653, -0.2583, 0.03844, -0.9762, -0.1581, -0.1486, -0.9762, -0.1581, -0.1486, -0.9762, -0.1581, -0.1486, -0.9762, -0.1581, -0.1486, -0.9762, -0.1581, -0.1486, -0.9762, -0.1581, -0.1486, 0.01188, 0.1664, -0.986, 0.01188, 0.1665, -0.986, 0.01188, 0.1664, -0.986, 0.01188, 0.1664, -0.986, 0.01188, 0.1665, -0.986, 0.01188, 0.1665, -0.986, 0.1846, -0.2956, 0.9373, 0.1846, -0.2957, 0.9373, 0.1846, -0.2956, 0.9373, 0.1846, -0.2956, 0.9373, 0.1846, -0.2957, 0.9373, 0.1846, -0.2957, 0.9373, 0.9664, 0.2325, -0.1098, 0.9664, 0.2325, -0.1098, 0.9664, 0.2325, -0.1098, 0.9664, 0.2325, -0.1098, 0.9664, 0.2325, -0.1098, 0.9664, 0.2325, -0.1098, 0.9638, 0.225, 0.1433, 0.9637, 0.2251, 0.1433, 0.9637, 0.2251, 0.1433, 0.9638, 0.225, 0.1433, 0.9637, 0.2251, 0.1433, 0.9637, 0.2251, 0.1433, 0.1852, -0.8854, -0.4262, 0.1855, -0.8853, -0.4265, 0.1855, -0.8852, -0.4265, 0.1852, -0.8854, -0.4262, 0.1855, -0.8853, -0.4265, 0.1855, -0.8853, -0.4265, 0.2422, -0.9701, 0.01642, 0.2422, -0.9701, 0.01641, 0.2422, -0.9701, 0.01641, 0.2422, -0.9701, 0.01642, 0.2422, -0.9701, 0.01642, 0.2422, -0.9701, 0.01641, -0.2017, 0.9292, 0.3096, -0.2014, 0.9294, 0.3092, -0.2014, 0.9294, 0.3092, -0.2017, 0.9292, 0.3096, -0.2014, 0.9294, 0.3092, -0.2014, 0.9294, 0.3092, 0.7054, -0.7065, -0.05693, 0.7059, -0.7061, -0.05696, 0.7059, -0.706, -0.05696, 0.7054, -0.7065, -0.05693, 0.7054, -0.7065, -0.05692, 0.7059, -0.7061, -0.05696, 1.332e-09, 0.7344, 0.6787, 3.867e-11, 0.7344, 0.6788, 1.369e-09, 0.7344, 0.6787, 1.332e-09, 0.7344, 0.6787, 0.0, 0.7344, 0.6788, 3.867e-11, 0.7344, 0.6788, 2.613e-09, -0.7103, 0.7039, 9.001e-08, -0.7103, 0.7039, 0.0, -0.7103, 0.7039, 2.613e-09, -0.7103, 0.7039, 9.252e-08, -0.7103, 0.7039, 9.001e-08, -0.7103, 0.7039, 0.9987, -0.0004868, -0.05042, 0.9987, -0.0004709, -0.05044, 0.9987, -0.0008728, -0.05001, 0.9987, -0.0004868, -0.05042, 0.9987, -0.0002843, -0.05064, 0.9987, -0.0004709, -0.05044, -6.056e-09, 0.01745, 0.9998, -6.056e-09, 0.01745, 0.9998, 0.0, 0.01745, 0.9998, -6.056e-09, 0.01745, 0.9998, -1.211e-08, 0.01745, 0.9998, -6.056e-09, 0.01745, 0.9998, 0.0, -0.9995, -0.03061, 0.0, -0.9995, -0.03061, 0.0, -0.9995, -0.03061, 6.949e-08, -0.9995, -0.03061, 6.949e-08, -0.9995, -0.03061, 6.949e-08, -0.9995, -0.03061, -0.9987, -0.0004731, -0.05041, -0.9987, -0.0004894, -0.05043, -0.9987, -0.0002906, -0.05023, -0.9987, -0.0004731, -0.05041, -0.9987, -0.000887, -0.05082, -0.9987, -0.0004894, -0.05043, -3.392e-08, 0.9976, -0.06855, -3.207e-08, 0.9976, -0.06855, -6.807e-08, 0.9976, -0.06855, -3.392e-08, 0.9976, -0.06855, 0.0, 0.9976, -0.06855, -3.207e-08, 0.9976, -0.06855, 0.3195, 0.0655, 0.9453, 0.3011, 0.1588, 0.9403, 0.07851, 0.06937, 0.9945, 0.3011, 0.1588, 0.9403, 0.2485, 0.2382, 0.9389, 0.07851, 0.06937, 0.9945, 0.2485, 0.2382, 0.9389, 0.1697, 0.2916, 0.9414, 0.07851, 0.06937, 0.9945, 0.1697, 0.2916, 0.9414, 0.07658, 0.3108, 0.9474, 0.07851, 0.06937, 0.9945, 0.07658, 0.3108, 0.9474, -0.01656, 0.2929, 0.956, 0.07851, 0.06937, 0.9945, -0.01656, 0.2929, 0.956, -0.09559, 0.2407, 0.9659, 0.07851, 0.06937, 0.9945, -0.09559, 0.2407, 0.9659, -0.1485, 0.1621, 0.9755, 0.07851, 0.06937, 0.9945, -0.1485, 0.1621, 0.9755, -0.1672, 0.06906, 0.9835, 0.07851, 0.06937, 0.9945, -0.1672, 0.06906, 0.9835, -0.1488, -0.02426, 0.9886, 0.07851, 0.06937, 0.9945, -0.1488, -0.02426, 0.9886, -0.0962, -0.1036, 0.99, 0.07851, 0.06937, 0.9945, -0.0962, -0.1036, 0.99, -0.01742, -0.1571, 0.9874, 0.07851, 0.06937, 0.9945, -0.01742, -0.1571, 0.9874, 0.07567, -0.1762, 0.9814, 0.07851, 0.06937, 0.9945, 0.07567, -0.1762, 0.9814, 0.1688, -0.1584, 0.9728, 0.07851, 0.06937, 0.9945, 0.1688, -0.1584, 0.9728, 0.2479, -0.1062, 0.9629, 0.07851, 0.06937, 0.9945, 0.2479, -0.1062, 0.9629, 0.3008, -0.02754, 0.9533, 0.07851, 0.06937, 0.9945, 0.3008, -0.02754, 0.9533, 0.3195, 0.0655, 0.9453, 0.07851, 0.06937, 0.9945, 0.3008, -0.02754, 0.9533, 0.4084, 0.06291, 0.9106, 0.3195, 0.0655, 0.9453, 0.3195, 0.0655, 0.9453, 0.4084, 0.06291, 0.9106, 0.3831, 0.1911, 0.9037, 0.3195, 0.0655, 0.9453, 0.3831, 0.1911, 0.9037, 0.3011, 0.1588, 0.9403, 0.3011, 0.1588, 0.9403, 0.3831, 0.1911, 0.9037, 0.3108, 0.3002, 0.9018, 0.3011, 0.1588, 0.9403, 0.3108, 0.3002, 0.9018, 0.2485, 0.2382, 0.9389, 0.2485, 0.2382, 0.9389, 0.3108, 0.3002, 0.9018, 0.2025, 0.3736, 0.9052, 0.2485, 0.2382, 0.9389, 0.2025, 0.3736, 0.9052, 0.1697, 0.2916, 0.9414, 0.1697, 0.2916, 0.9414, 0.2025, 0.3736, 0.9052, 0.07458, 0.4, 0.9135, 0.1697, 0.2916, 0.9414, 0.07458, 0.4, 0.9135, 0.07658, 0.3108, 0.9474, 0.07658, 0.3108, 0.9474, 0.07458, 0.4, 0.9135, -0.05344, 0.3754, 0.9253, 0.07658, 0.3108, 0.9474, -0.05344, 0.3754, 0.9253, -0.01656, 0.2929, 0.956, -0.01656, 0.2929, 0.956, -0.05344, 0.3754, 0.9253, -0.1621, 0.3037, 0.9389, -0.01656, 0.2929, 0.956, -0.1621, 0.3037, 0.9389, -0.09559, 0.2407, 0.9659, -0.09559, 0.2407, 0.9659, -0.1621, 0.3037, 0.9389, -0.2348, 0.1957, 0.9522, -0.09559, 0.2407, 0.9659, -0.2348, 0.1957, 0.9522, -0.1485, 0.1621, 0.9755, -0.1485, 0.1621, 0.9755, -0.2348, 0.1957, 0.9522, -0.2604, 0.0678, 0.9631, -0.1485, 0.1621, 0.9755, -0.2604, 0.0678, 0.9631, -0.1672, 0.06906, 0.9835, -0.1672, 0.06906, 0.9835, -0.2604, 0.0678, 0.9631, -0.2352, -0.06046, 0.9701, -0.1672, 0.06906, 0.9835, -0.2352, -0.06046, 0.9701, -0.1488, -0.02426, 0.9886, -0.1488, -0.02426, 0.9886, -0.2352, -0.06046, 0.9701, -0.1629, -0.1695, 0.972, -0.1488, -0.02426, 0.9886, -0.1629, -0.1695, 0.972, -0.0962, -0.1036, 0.99, -0.0962, -0.1036, 0.99, -0.1629, -0.1695, 0.972, -0.05458, -0.2429, 0.9685, -0.0962, -0.1036, 0.99, -0.05458, -0.2429, 0.9685, -0.01742, -0.1571, 0.9874, -0.01742, -0.1571, 0.9874, -0.05458, -0.2429, 0.9685, 0.07335, -0.2693, 0.9603, -0.01742, -0.1571, 0.9874, 0.07335, -0.2693, 0.9603, 0.07567, -0.1762, 0.9814, 0.07567, -0.1762, 0.9814, 0.07335, -0.2693, 0.9603, 0.2014, -0.2448, 0.9484, 0.07567, -0.1762, 0.9814, 0.2014, -0.2448, 0.9484, 0.1688, -0.1584, 0.9728, 0.1688, -0.1584, 0.9728, 0.2014, -0.2448, 0.9484, 0.31, -0.173, 0.9349, 0.1688, -0.1584, 0.9728, 0.31, -0.173, 0.9349, 0.2479, -0.1062, 0.9629, 0.2479, -0.1062, 0.9629, 0.31, -0.173, 0.9349, 0.3827, -0.06496, 0.9216, 0.2479, -0.1062, 0.9629, 0.3827, -0.06496, 0.9216, 0.3008, -0.02754, 0.9533, 0.3008, -0.02754, 0.9533, 0.3827, -0.06496, 0.9216, 0.4084, 0.06291, 0.9106, -0.5943, 0.6036, 0.5316, -0.5943, 0.6036, 0.5316, -0.5943, 0.6036, 0.5316, -0.3716, 0.7807, -0.5024, -0.3716, 0.7807, -0.5024, -0.03565, 0.8451, -0.5334, -0.6566, 0.5925, -0.4668, -0.3716, 0.7807, -0.5024, -0.3716, 0.7807, -0.5024, -0.6566, 0.5925, -0.4668, -0.6566, 0.5925, -0.4668, -0.3716, 0.7807, -0.5024, -0.8473, 0.309, -0.432, -0.6566, 0.5925, -0.4668, -0.6566, 0.5925, -0.4668, -0.8473, 0.309, -0.432, -0.8473, 0.309, -0.432, -0.6566, 0.5925, -0.4668, -0.9147, -0.02651, -0.4032, -0.8473, 0.309, -0.432, -0.8473, 0.309, -0.432, -0.9147, -0.02651, -0.4032, -0.9147, -0.02651, -0.4032, -0.8473, 0.309, -0.432, -0.8485, -0.363, -0.385, -0.9147, -0.02651, -0.4032, -0.9147, -0.02651, -0.4032, -0.8485, -0.363, -0.385, -0.8485, -0.363, -0.385, -0.9147, -0.02651, -0.4032, -0.6589, -0.6492, -0.38, -0.8485, -0.363, -0.385, -0.8485, -0.363, -0.385, -0.6589, -0.6492, -0.38, -0.6589, -0.6492, -0.38, -0.8485, -0.363, -0.385, -0.3745, -0.8417, -0.389, -0.6589, -0.6492, -0.38, -0.6589, -0.6492, -0.38, -0.3745, -0.8417, -0.389, -0.3745, -0.8417, -0.389, -0.6589, -0.6492, -0.38, -0.03887, -0.911, -0.4107, -0.3745, -0.8417, -0.389, -0.3745, -0.8417, -0.389, -0.03887, -0.911, -0.4107, -0.03888, -0.911, -0.4107, -0.3745, -0.8417, -0.389, 0.297, -0.8466, -0.4417, -0.03888, -0.911, -0.4107, -0.03887, -0.911, -0.4107, 0.297, -0.8466, -0.4417, 0.297, -0.8466, -0.4417, -0.03888, -0.911, -0.4107, 0.582, -0.6583, -0.4773, 0.297, -0.8466, -0.4417, 0.297, -0.8466, -0.4417, 0.582, -0.6583, -0.4773, 0.582, -0.6583, -0.4773, 0.297, -0.8466, -0.4417, 0.7728, -0.3749, -0.5121, 0.582, -0.6583, -0.4773, 0.582, -0.6583, -0.4773, 0.7728, -0.3749, -0.5121, 0.7728, -0.3749, -0.5121, 0.582, -0.6583, -0.4773, 0.8402, -0.03935, -0.5409, 0.7728, -0.3749, -0.5121, 0.7728, -0.3749, -0.5121, 0.8402, -0.03935, -0.5409, 0.8402, -0.03936, -0.5409, 0.7728, -0.3749, -0.5121, 0.774, 0.2971, -0.5591, 0.8402, -0.03936, -0.5409, 0.8402, -0.03935, -0.5409, 0.774, 0.2971, -0.5591, 0.774, 0.2971, -0.5591, 0.8402, -0.03936, -0.5409, 0.5843, 0.5834, -0.5641, 0.774, 0.2971, -0.5591, 0.774, 0.2971, -0.5591, 0.5843, 0.5834, -0.5641, 0.5843, 0.5834, -0.5641, 0.774, 0.2971, -0.5591, 0.3, 0.7758, -0.5551, 0.5843, 0.5834, -0.5641, 0.5843, 0.5834, -0.5641, 0.3, 0.7758, -0.5551, 0.3, 0.7758, -0.5551, 0.5843, 0.5834, -0.5641, -0.03566, 0.8451, -0.5334, 0.3, 0.7758, -0.5551, 0.3, 0.7758, -0.5551, -0.03566, 0.8451, -0.5334, -0.03565, 0.8451, -0.5334, 0.3, 0.7758, -0.5551, -0.3716, 0.7807, -0.5024, -0.03565, 0.8451, -0.5334, -0.03566, 0.8451, -0.5334, 0.01681, -0.2046, 0.9787, 0.01462, 0.03936, 0.9991, -0.07794, -0.1864, 0.9794, 0.1108, -0.1846, 0.9766, 0.01462, 0.03936, 0.9991, 0.01681, -0.2046, 0.9787, 0.1891, -0.1302, 0.9733, 0.01462, 0.03936, 0.9991, 0.1108, -0.1846, 0.9766, 0.2402, -0.05046, 0.9694, 0.01462, 0.03936, 0.9991, 0.1891, -0.1302, 0.9733, 0.2569, 0.04201, 0.9655, 0.01462, 0.03936, 0.9991, 0.2402, -0.05046, 0.9694, 0.2375, 0.1333, 0.9622, 0.01462, 0.03936, 0.9991, 0.2569, 0.04201, 0.9655, 0.2375, 0.1333, 0.9622, 0.185, 0.2105, 0.9599, 0.01462, 0.03936, 0.9991, 0.185, 0.2105, 0.9599, 0.1082, 0.2618, 0.959, 0.01462, 0.03936, 0.9991, 0.01685, 0.2808, 0.9596, 0.01462, 0.03936, 0.9991, 0.1082, 0.2618, 0.959, 0.01685, 0.2808, 0.9596, -0.07503, 0.2639, 0.9616, 0.01462, 0.03936, 0.9991, -0.1542, 0.2132, 0.9648, 0.01462, 0.03936, 0.9991, -0.07503, 0.2639, 0.9616, -0.2083, 0.1355, 0.9686, 0.01462, 0.03936, 0.9991, -0.1542, 0.2132, 0.9648, -0.05908, -0.03292, 0.9977, 0.2375, 0.1333, 0.9622, -0.08235, 0.002179, 0.9966, -0.05908, -0.03292, 0.9977, 0.185, 0.2105, 0.9599, 0.2375, 0.1333, 0.9622, -0.02392, -0.05621, 0.9981, 0.185, 0.2105, 0.9599, -0.05908, -0.03292, 0.9977, -0.02392, -0.05621, 0.9981, 0.1082, 0.2618, 0.959, 0.185, 0.2105, 0.9599, 0.01737, -0.06449, 0.9978, 0.1082, 0.2618, 0.959, -0.02392, -0.05621, 0.9981, 0.01737, -0.06449, 0.9978, 0.01685, 0.2808, 0.9596, 0.1082, 0.2618, 0.959, 0.05863, -0.05614, 0.9967, 0.01685, 0.2808, 0.9596, 0.01737, -0.06449, 0.9978, 0.05863, -0.05614, 0.9967, -0.07503, 0.2639, 0.9616, 0.01685, 0.2808, 0.9596, 0.0935, -0.03273, 0.9951, -0.07503, 0.2639, 0.9616, 0.05863, -0.05614, 0.9967, 0.0935, -0.03273, 0.9951, -0.1542, 0.2132, 0.9648, -0.07503, 0.2639, 0.9616, 0.1168, 0.002132, 0.9932, -0.1542, 0.2132, 0.9648, 0.0935, -0.03273, 0.9951, 0.1168, 0.002132, 0.9932, -0.2083, 0.1355, 0.9686, -0.1542, 0.2132, 0.9648, 0.1248, 0.04331, 0.9912, -0.2083, 0.1355, 0.9686, 0.1168, 0.002132, 0.9932, 0.1248, 0.04331, 0.9912, -0.2287, 0.04231, 0.9726, -0.2083, 0.1355, 0.9686, -0.2083, 0.1355, 0.9686, -0.2287, 0.04231, 0.9726, 0.01462, 0.03936, 0.9991, -0.2287, 0.04231, 0.9726, -0.2112, -0.0521, 0.976, 0.01462, 0.03936, 0.9991, -0.1585, -0.1325, 0.9784, 0.01462, 0.03936, 0.9991, -0.2112, -0.0521, 0.976, -0.1585, -0.1325, 0.9784, -0.07794, -0.1864, 0.9794, 0.01462, 0.03936, 0.9991, 0.1165, 0.08433, 0.9896, -0.2287, 0.04231, 0.9726, 0.1248, 0.04331, 0.9912, 0.1165, 0.08433, 0.9896, -0.2112, -0.0521, 0.976, -0.2287, 0.04231, 0.9726, 0.09309, 0.119, 0.9885, -0.2112, -0.0521, 0.976, 0.1165, 0.08433, 0.9896, 0.09309, 0.119, 0.9885, -0.1585, -0.1325, 0.9784, -0.2112, -0.0521, 0.976, 0.05843, 0.1424, 0.9881, -0.1585, -0.1325, 0.9784, 0.09309, 0.119, 0.9885, 0.05843, 0.1424, 0.9881, -0.07794, -0.1864, 0.9794, -0.1585, -0.1325, 0.9784, 0.01737, 0.1505, 0.9885, -0.07794, -0.1864, 0.9794, 0.05843, 0.1424, 0.9881, 0.01737, 0.1505, 0.9885, 0.01681, -0.2046, 0.9787, -0.07794, -0.1864, 0.9794, -0.02373, 0.1426, 0.9895, 0.01681, -0.2046, 0.9787, 0.01737, 0.1505, 0.9885, -0.02373, 0.1426, 0.9895, 0.1108, -0.1846, 0.9766, 0.01681, -0.2046, 0.9787, -0.05877, 0.1195, 0.9911, 0.1108, -0.1846, 0.9766, -0.02373, 0.1426, 0.9895, -0.05877, 0.1195, 0.9911, 0.1891, -0.1302, 0.9733, 0.1108, -0.1846, 0.9766, -0.08213, 0.08465, 0.993, 0.1891, -0.1302, 0.9733, -0.05877, 0.1195, 0.9911, -0.08213, 0.08465, 0.993, 0.2402, -0.05046, 0.9694, 0.1891, -0.1302, 0.9733, -0.09056, 0.04348, 0.9949, 0.2402, -0.05046, 0.9694, -0.08213, 0.08465, 0.993, -0.09056, 0.04348, 0.9949, 0.2569, 0.04201, 0.9655, 0.2402, -0.05046, 0.9694, -0.08235, 0.002179, 0.9966, 0.2569, 0.04201, 0.9655, -0.09056, 0.04348, 0.9949, -0.08235, 0.002179, 0.9966, 0.2375, 0.1333, 0.9622, 0.2569, 0.04201, 0.9655, 0.5943, 0.6036, 0.5316, 0.5943, 0.6036, 0.5316, 0.5943, 0.6036, 0.5316, 0.3803, 0.9164, -0.1249, -0.0008209, 0.992, -0.126, -0.0006827, 0.992, -0.126, 0.3803, 0.9164, -0.1249, 0.3799, 0.9166, -0.1249, -0.0008209, 0.992, -0.126, 0.7032, 0.7006, -0.1212, 0.3799, 0.9166, -0.1249, 0.3803, 0.9164, -0.1249, 0.7032, 0.7006, -0.1212, 0.7035, 0.7003, -0.1212, 0.3799, 0.9166, -0.1249, 0.9188, 0.3775, -0.1153, 0.7035, 0.7003, -0.1212, 0.7032, 0.7006, -0.1212, 0.9188, 0.3775, -0.1153, 0.9188, 0.3775, -0.1153, 0.7035, 0.7003, -0.1212, 0.9941, -0.003497, -0.1082, 0.9188, 0.3775, -0.1153, 0.9188, 0.3775, -0.1153, 0.9941, -0.003497, -0.1082, 0.9941, -0.003038, -0.1081, 0.9188, 0.3775, -0.1153, 0.9178, -0.3839, -0.1009, 0.9941, -0.003038, -0.1081, 0.9941, -0.003497, -0.1082, 0.9178, -0.3839, -0.1009, 0.9177, -0.3842, -0.101, 0.9941, -0.003038, -0.1081, 0.7017, -0.7062, -0.09457, 0.9177, -0.3842, -0.101, 0.9178, -0.3839, -0.1009, 0.7017, -0.7062, -0.09457, 0.7017, -0.7062, -0.09458, 0.9177, -0.3842, -0.101, 0.379, -0.921, -0.09006, 0.7017, -0.7062, -0.09458, 0.7017, -0.7062, -0.09457, 0.379, -0.921, -0.09006, 0.3788, -0.9211, -0.0901, 0.7017, -0.7062, -0.09458, -0.001312, -0.9961, -0.08814, 0.3788, -0.9211, -0.0901, 0.379, -0.921, -0.09006, -0.001312, -0.9961, -0.08814, -0.0008711, -0.9961, -0.08807, 0.3788, -0.9211, -0.0901, -0.3812, -0.9202, -0.08912, -0.0008711, -0.9961, -0.08807, -0.001312, -0.9961, -0.08814, -0.3812, -0.9202, -0.08912, -0.3809, -0.9203, -0.08908, -0.0008711, -0.9961, -0.08807, -0.7031, -0.705, -0.09288, -0.3809, -0.9203, -0.08908, -0.3812, -0.9202, -0.08912, -0.7031, -0.705, -0.09288, -0.7027, -0.7054, -0.09274, -0.3809, -0.9203, -0.08908, -0.9183, -0.3833, -0.09879, -0.7027, -0.7054, -0.09274, -0.7031, -0.705, -0.09288, -0.9183, -0.3833, -0.09879, -0.9186, -0.3825, -0.09902, -0.7027, -0.7054, -0.09274, -0.9944, -0.0033, -0.1061, -0.9186, -0.3825, -0.09902, -0.9183, -0.3833, -0.09879, -0.9944, -0.0033, -0.1061, -0.9944, -0.003458, -0.1061, -0.9186, -0.3825, -0.09902, -0.9192, 0.3771, -0.1135, -0.9944, -0.003458, -0.1061, -0.9944, -0.0033, -0.1061, -0.9192, 0.3771, -0.1135, -0.9193, 0.3768, -0.1134, -0.9944, -0.003458, -0.1061, -0.7042, 0.6998, -0.1199, -0.9193, 0.3768, -0.1134, -0.9192, 0.3771, -0.1135, -0.7042, 0.6998, -0.1199, -0.7039, 0.7001, -0.1199, -0.9193, 0.3768, -0.1134, -0.3816, 0.9159, -0.1243, -0.7039, 0.7001, -0.1199, -0.7042, 0.6998, -0.1199, -0.3816, 0.9159, -0.1243, -0.3818, 0.9159, -0.1242, -0.7039, 0.7001, -0.1199, -0.0006827, 0.992, -0.126, -0.3818, 0.9159, -0.1242, -0.3816, 0.9159, -0.1243, -0.0006827, 0.992, -0.126, -0.0008209, 0.992, -0.126, -0.3818, 0.9159, -0.1242, -0.07851, -0.06936, -0.9945, -0.0785, -0.06937, -0.9945, -0.07852, -0.06934, -0.9945, -0.07851, -0.06936, -0.9945, -0.07851, -0.06936, -0.9945, -0.0785, -0.06937, -0.9945, -0.07851, -0.06936, -0.9945, -0.0785, -0.06937, -0.9945, -0.07851, -0.06936, -0.9945, -0.07851, -0.06936, -0.9945, -0.0785, -0.06937, -0.9945, -0.0785, -0.06937, -0.9945, -0.07851, -0.06936, -0.9945, -0.07851, -0.06936, -0.9945, -0.0785, -0.06937, -0.9945, -0.07851, -0.06936, -0.9945, -0.07851, -0.06936, -0.9945, -0.07851, -0.06936, -0.9945, -0.07851, -0.06936, -0.9945, -0.07851, -0.06936, -0.9945, -0.07851, -0.06936, -0.9945, -0.07851, -0.06936, -0.9945, -0.0785, -0.06936, -0.9945, -0.07851, -0.06936, -0.9945, -0.07851, -0.06936, -0.9945, -0.0785, -0.06936, -0.9945, -0.0785, -0.06936, -0.9945, -0.07851, -0.06936, -0.9945, -0.07851, -0.06936, -0.9945, -0.0785, -0.06936, -0.9945, -0.07851, -0.06936, -0.9945, -0.0785, -0.06936, -0.9945, -0.07851, -0.06936, -0.9945, -0.07851, -0.06936, -0.9945, -0.07852, -0.06938, -0.9945, -0.0785, -0.06936, -0.9945, -0.07851, -0.06936, -0.9945, -0.07851, -0.06937, -0.9945, -0.07852, -0.06938, -0.9945, -0.07851, -0.06936, -0.9945, -0.07851, -0.06937, -0.9945, -0.07851, -0.06937, -0.9945, 0.5943, -0.5847, 0.5523, 0.5943, -0.5847, 0.5523, 0.5943, -0.5847, 0.5523])] * 3)])
me_chimney03_physics = bpy.data.meshes.new('chimney03_physics')
me_chimney03_physics.from_pydata([(-12.03, 12.18, 59.0), (-0.3556, 16.93, 57.75), (-15.61, 6.857, 59.66), (5.953, 15.63, 57.34), (-15.63, -5.773, 60.54), (-16.88, 0.5512, 60.2), (-16.28, 7.307, 61.3), (11.3, 12.01, 57.17), (14.86, 6.634, 57.27), (16.11, 0.31, 57.61), (14.84, -5.996, 58.15), (5.897, -14.86, 59.47), (-6.725, -14.77, 60.46), (15.77, -6.222, 59.71), (17.1, 0.4157, 59.15), (-6.669, 15.72, 58.33), (-6.873, 16.64, 59.91), (-12.51, 12.92, 60.61), (-0.2272, 17.91, 59.29), (15.79, 7.073, 58.79), (12.04, 12.74, 58.69), (11.25, -11.32, 58.8), (6.959, 7.678, 62.12), (9.099, 4.45, 62.18), (6.355, -15.55, 61.11), (11.99, -11.83, 60.4), (6.934, -6.325, 63.1), (3.72, -8.448, 63.5), (-0.2908, -16.83, 61.72), (-17.62, 0.6698, 61.87), (-16.31, -5.988, 62.23), (-12.56, -11.65, 62.33), (-12.07, -11.15, 60.63), (-7.059, -6.223, 64.2), (-9.198, -2.995, 64.14), (-0.416, -16.07, 60.06), (-6.932, -15.46, 62.15), (-9.184, 4.584, 63.61), (-7.034, 7.78, 63.22), (-9.945, 0.7997, 63.94), (3.754, 9.848, 62.22), (6.414, 16.54, 58.87), (-0.0312, 10.63, 62.47), (9.845, 0.6552, 62.38), (9.085, -3.129, 62.71), (0.06907, 0.8325, 64.66), (-3.853, -8.393, 64.1), (-0.06784, -9.174, 63.85), (-3.82, 9.903, 62.82), (4.392, 11.86, 28.57), (-0.6135, 12.85, 28.55), (-0.5992, 16.2, 54.87), (5.497, 14.98, 54.81), (8.635, 9.023, 28.62), (12.47, -0.2243, 28.78), (4.392, -12.31, 28.99), (-0.6135, -13.3, 29.01), (-5.619, -12.31, 28.99), (-12.7, 4.78, 28.69), (-9.862, 9.023, 28.62), (-12.7, -5.229, 28.86), (-13.69, -0.2243, 28.78), (14.13, 6.359, 55.04), (11.47, 4.78, 28.69), (10.68, 11.52, 54.87), (-5.619, 11.86, 28.57), (-6.698, 15.01, 55.02), (-11.88, 11.57, 55.27), (15.36, 0.269, 55.28), (11.47, -5.229, 28.86), (14.17, -5.831, 55.57), (8.635, -9.471, 28.94), (-15.36, 6.41, 55.55), (-16.59, 0.3035, 55.84), (-15.39, -5.819, 56.09), (-11.92, -11.02, 56.25), (-6.702, -14.51, 56.31), (10.73, -11.01, 55.86), (5.552, -14.49, 56.1), (-9.862, -9.471, 28.94), (-0.5687, -15.72, 56.26), (-15.28, 13.26, -0.05201), (14.52, 13.26, -0.05201), (-15.28, -14.6, -0.02213), (13.55, -15.57, -0.02109), (-14.32, -15.57, -0.02109), (14.52, -14.6, -0.02213), (-14.36, 14.29, 6.7e-05), (13.59, 14.29, 6.7e-05), (15.95, 15.24, 28.02), (15.97, -15.45, 28.53), (-15.79, 15.3, 28.99), (15.02, 15.3, 28.99), (-15.75, 16.21, 28.0), (14.98, 16.21, 28.0), (15.02, -15.5, 29.52), (-15.79, -15.5, 29.52), (-16.74, -15.45, 28.53), (-16.71, 15.24, 28.02), (-15.75, -16.45, 28.57), (14.98, -16.45, 28.57)], [], [(0, 1, 2), (2, 1, 3), (2, 3, 4), (5, 2, 4), (0, 2, 6), (2, 5, 6), (7, 8, 9), (7, 9, 3), (3, 9, 10), (3, 10, 11), (3, 11, 12), (3, 12, 4), (9, 13, 10), (9, 14, 13), (8, 14, 9), (1, 0, 15), (15, 0, 16), (0, 17, 16), (0, 6, 17), (1, 15, 18), (3, 1, 18), (19, 8, 7), (7, 20, 19), (7, 3, 20), (11, 10, 21), (13, 21, 10), (19, 22, 23), (20, 22, 19), (19, 14, 8), (23, 14, 19), (24, 21, 25), (11, 21, 24), (24, 26, 27), (25, 26, 24), (24, 28, 11), (27, 28, 24), (5, 4, 29), (29, 4, 30), (31, 30, 32), (30, 4, 32), (30, 33, 34), (31, 33, 30), (34, 29, 30), (4, 12, 32), (35, 28, 12), (12, 28, 36), (12, 11, 35), (36, 32, 12), (15, 16, 18), (6, 5, 29), (37, 38, 6), (6, 38, 17), (6, 39, 37), (6, 29, 39), (40, 22, 41), (41, 22, 20), (41, 42, 40), (41, 18, 42), (3, 41, 20), (41, 3, 18), (13, 43, 44), (13, 14, 43), (44, 25, 13), (25, 21, 13), (11, 28, 35), (23, 45, 43), (22, 45, 23), (43, 14, 23), (43, 45, 44), (44, 45, 26), (44, 26, 25), (46, 28, 47), (46, 36, 28), (46, 33, 36), (47, 45, 46), (46, 45, 33), (27, 45, 47), (26, 45, 27), (47, 28, 27), (42, 45, 40), (40, 45, 22), (42, 16, 48), (16, 38, 48), (48, 45, 42), (38, 45, 48), (34, 45, 39), (33, 45, 34), (39, 29, 34), (39, 45, 37), (37, 45, 38), (31, 32, 36), (36, 33, 31), (17, 38, 16), (42, 18, 16), (49, 50, 51), (49, 51, 52), (53, 49, 52), (49, 53, 50), (54, 55, 56), (54, 56, 57), (54, 57, 53), (53, 57, 50), (50, 57, 58), (50, 58, 59), (58, 57, 60), (58, 60, 61), (53, 62, 63), (53, 64, 62), (54, 53, 63), (53, 52, 64), (50, 65, 51), (65, 66, 51), (66, 65, 67), (67, 65, 59), (65, 50, 59), (54, 68, 69), (68, 70, 69), (54, 71, 55), (71, 54, 69), (54, 63, 62), (62, 68, 54), (72, 51, 66), (72, 52, 51), (72, 73, 52), (73, 74, 52), (74, 75, 52), (75, 64, 52), (75, 76, 64), (76, 70, 64), (70, 68, 64), (68, 62, 64), (71, 77, 78), (71, 78, 55), (71, 69, 70), (70, 77, 71), (72, 58, 61), (72, 61, 73), (72, 67, 59), (72, 59, 58), (76, 75, 79), (57, 76, 79), (74, 79, 75), (79, 74, 60), (57, 79, 60), (70, 80, 78), (70, 76, 80), (78, 77, 70), (78, 56, 55), (78, 80, 56), (74, 73, 60), (60, 73, 61), (56, 80, 57), (80, 76, 57), (66, 67, 72), (81, 82, 83), (83, 82, 84), (83, 84, 85), (84, 82, 86), (87, 82, 81), (82, 87, 88), (89, 90, 82), (82, 90, 86), (82, 88, 89), (91, 92, 93), (93, 92, 94), (91, 95, 92), (96, 95, 91), (96, 91, 97), (91, 98, 97), (98, 91, 93), (92, 89, 94), (92, 95, 89), (99, 85, 100), (85, 84, 100), (100, 86, 90), (100, 84, 86), (89, 88, 94), (95, 90, 89), (98, 87, 81), (87, 98, 93), (88, 87, 93), (83, 99, 97), (83, 85, 99), (83, 98, 81), (98, 83, 97), (100, 95, 96), (96, 99, 100), (96, 97, 99), (100, 90, 95), (94, 88, 93)])
me_chimney03_physics.polygons.foreach_set('use_smooth', [True] * 190)
_uv = me_chimney03_physics.uv_layers.new(name='UVMap')
_uv.uv.foreach_set('vector', [0.0, 0.0, 0.0, 0.0, 0.0, 0.0, 0.0, 0.0, 0.0, 0.0, 0.0, 0.0, 0.0, 0.0, 0.0, 0.0, 0.0, 0.0, 0.0, 0.0, 0.0, 0.0, 0.0, 0.0, 0.0, 0.0, 0.0, 0.0, 0.0, 0.0, 0.0, 0.0, 0.0, 0.0, 0.0, 0.0, 0.0, 0.0, 0.0, 0.0, 0.0, 0.0, 0.0, 0.0, 0.0, 0.0, 0.0, 0.0, 0.0, 0.0, 0.0, 0.0, 0.0, 0.0, 0.0, 0.0, 0.0, 0.0, 0.0, 0.0, 0.0, 0.0, 0.0, 0.0, 0.0, 0.0, 0.0, 0.0, 0.0, 0.0, 0.0, 0.0, 0.0, 0.0, 0.0, 0.0, 0.0, 0.0, 0.0, 0.0, 0.0, 0.0, 0.0, 0.0, 0.0, 0.0, 0.0, 0.0, 0.0, 0.0, 0.0, 0.0, 0.0, 0.0, 0.0, 0.0, 0.0, 0.0, 0.0, 0.0, 0.0, 0.0, 0.0, 0.0, 0.0, 0.0, 0.0, 0.0, 0.0, 0.0, 0.0, 0.0, 0.0, 0.0, 0.0, 0.0, 0.0, 0.0, 0.0, 0.0, 0.0, 0.0, 0.0, 0.0, 0.0, 0.0, 0.0, 0.0, 0.0, 0.0, 0.0, 0.0, 0.0, 0.0, 0.0, 0.0, 0.0, 0.0, 0.0, 0.0, 0.0, 0.0, 0.0, 0.0, 0.0, 0.0, 0.0, 0.0, 0.0, 0.0, 0.0, 0.0, 0.0, 0.0, 0.0, 0.0, 0.0, 0.0, 0.0, 0.0, 0.0, 0.0, 0.0, 0.0, 0.0, 0.0, 0.0, 0.0, 0.0, 0.0, 0.0, 0.0, 0.0, 0.0, 0.0, 0.0, 0.0, 0.0, 0.0, 0.0, 0.0, 0.0, 0.0, 0.0, 0.0, 0.0, 0.0, 0.0, 0.0, 0.0, 0.0, 0.0, 0.0, 0.0, 0.0, 0.0, 0.0, 0.0, 0.0, 0.0, 0.0, 0.0, 0.0, 0.0, 0.0, 0.0, 0.0, 0.0, 0.0, 0.0, 0.0, 0.0, 0.0, 0.0, 0.0, 0.0, 0.0, 0.0, 0.0, 0.0, 0.0, 0.0, 0.0, 0.0, 0.0, 0.0, 0.0, 0.0, 0.0, 0.0, 0.0, 0.0, 0.0, 0.0, 0.0, 0.0, 0.0, 0.0, 0.0, 0.0, 0.0, 0.0, 0.0, 0.0, 0.0, 0.0, 0.0, 0.0, 0.0, 0.0, 0.0, 0.0, 0.0, 0.0, 0.0, 0.0, 0.0, 0.0, 0.0, 0.0, 0.0, 0.0, 0.0, 0.0, 0.0, 0.0, 0.0, 0.0, 0.0, 0.0, 0.0, 0.0, 0.0, 0.0, 0.0, 0.0, 0.0, 0.0, 0.0, 0.0, 0.0, 0.0, 0.0, 0.0, 0.0, 0.0, 0.0, 0.0, 0.0, 0.0, 0.0, 0.0, 0.0, 0.0, 0.0, 0.0, 0.0, 0.0, 0.0, 0.0, 0.0, 0.0, 0.0, 0.0, 0.0, 0.0, 0.0, 0.0, 0.0, 0.0, 0.0, 0.0, 0.0, 0.0, 0.0, 0.0, 0.0, 0.0, 0.0, 0.0, 0.0, 0.0, 0.0, 0.0, 0.0, 0.0, 0.0, 0.0, 0.0, 0.0, 0.0, 0.0, 0.0, 0.0, 0.0, 0.0, 0.0, 0.0, 0.0, 0.0, 0.0, 0.0, 0.0, 0.0, 0.0, 0.0, 0.0, 0.0, 0.0, 0.0, 0.0, 0.0, 0.0, 0.0, 0.0, 0.0, 0.0, 0.0, 0.0, 0.0, 0.0, 0.0, 0.0, 0.0, 0.0, 0.0, 0.0, 0.0, 0.0, 0.0, 0.0, 0.0, 0.0, 0.0, 0.0, 0.0, 0.0, 0.0, 0.0, 0.0, 0.0, 0.0, 0.0, 0.0, 0.0, 0.0, 0.0, 0.0, 0.0, 0.0, 0.0, 0.0, 0.0, 0.0, 0.0, 0.0, 0.0, 0.0, 0.0, 0.0, 0.0, 0.0, 0.0, 0.0, 0.0, 0.0, 0.0, 0.0, 0.0, 0.0, 0.0, 0.0, 0.0, 0.0, 0.0, 0.0, 0.0, 0.0, 0.0, 0.0, 0.0, 0.0, 0.0, 0.0, 0.0, 0.0, 0.0, 0.0, 0.0, 0.0, 0.0, 0.0, 0.0, 0.0, 0.0, 0.0, 0.0, 0.0, 0.0, 0.0, 0.0, 0.0, 0.0, 0.0, 0.0, 0.0, 0.0, 0.0, 0.0, 0.0, 0.0, 0.0, 0.0, 0.0, 0.0, 0.0, 0.0, 0.0, 0.0, 0.0, 0.0, 0.0, 0.0, 0.0, 0.0, 0.0, 0.0, 0.0, 0.0, 0.0, 0.0, 0.0, 0.0, 0.0, 0.0, 0.0, 0.0, 0.0, 0.0, 0.0, 0.0, 0.0, 0.0, 0.0, 0.0, 0.0, 0.0, 0.0, 0.0, 0.0, 0.0, 0.0, 0.0, 0.0, 0.0, 0.0, 0.0, 0.0, 0.0, 0.0, 0.0, 0.0, 0.0, 0.0, 0.0, 0.0, 0.0, 0.0, 0.0, 0.0, 0.0, 0.0, 0.0, 0.0, 0.0, 0.0, 0.0, 0.0, 0.0, 0.0, 0.0, 0.0, 0.0, 0.0, 0.0, 0.0, 0.0, 0.0, 0.0, 0.0, 0.0, 0.0, 0.0, 0.0, 0.0, 0.0, 0.0, 0.0, 0.0, 0.0, 0.0, 0.0, 0.0, 0.0, 0.0, 0.0, 0.0, 0.0, 0.0, 0.0, 0.0, 0.0, 0.0, 0.0, 0.0, 0.0, 0.0, 0.0, 0.0, 0.0, 0.0, 0.0, 0.0, 0.0, 0.0, 0.0, 0.0, 0.0, 0.0, 0.0, 0.0, 0.0, 0.0, 0.0, 0.0, 0.0, 0.0, 0.0, 0.0, 0.0, 0.0, 0.0, 0.0, 0.0, 0.0, 0.0, 0.0, 0.0, 0.0, 0.0, 0.0, 0.0, 0.0, 0.0, 0.0, 0.0, 0.0, 0.0, 0.0, 0.0, 0.0, 0.0, 0.0, 0.0, 0.0, 0.0, 0.0, 0.0, 0.0, 0.0, 0.0, 0.0, 0.0, 0.0, 0.0, 0.0, 0.0, 0.0, 0.0, 0.0, 0.0, 0.0, 0.0, 0.0, 0.0, 0.0, 0.0, 0.0, 0.0, 0.0, 0.0, 0.0, 0.0, 0.0, 0.0, 0.0, 0.0, 0.0, 0.0, 0.0, 0.0, 0.0, 0.0, 0.0, 0.0, 0.0, 0.0, 0.0, 0.0, 0.0, 0.0, 0.0, 0.0, 0.0, 0.0, 0.0, 0.0, 0.0, 0.0, 0.0, 0.0, 0.0, 0.0, 0.0, 0.0, 0.0, 0.0, 0.0, 0.0, 0.0, 0.0, 0.0, 0.0, 0.0, 0.0, 0.0, 0.0, 0.0, 0.0, 0.0, 0.0, 0.0, 0.0, 0.0, 0.0, 0.0, 0.0, 0.0, 0.0, 0.0, 0.0, 0.0, 0.0, 0.0, 0.0, 0.0, 0.0, 0.0, 0.0, 0.0, 0.0, 0.0, 0.0, 0.0, 0.0, 0.0, 0.0, 0.0, 0.0, 0.0, 0.0, 0.0, 0.0, 0.0, 0.0, 0.0, 0.0, 0.0, 0.0, 0.0, 0.0, 0.0, 0.0, 0.0, 0.0, 0.0, 0.0, 0.0, 0.0, 0.0, 0.0, 0.0, 0.0, 0.0, 0.0, 0.0, 0.0, 0.0, 0.0, 0.0, 0.0, 0.0, 0.0, 0.0, 0.0, 0.0, 0.0, 0.0, 0.0, 0.0, 0.0, 0.0, 0.0, 0.0, 0.0, 0.0, 0.0, 0.0, 0.0, 0.0, 0.0, 0.0, 0.0, 0.0, 0.0, 0.0, 0.0, 0.0, 0.0, 0.0, 0.0, 0.0, 0.0, 0.0, 0.0, 0.0, 0.0, 0.0, 0.0, 0.0, 0.0, 0.0, 0.0, 0.0, 0.0, 0.0, 0.0, 0.0, 0.0, 0.0, 0.0, 0.0, 0.0, 0.0, 0.0, 0.0, 0.0, 0.0, 0.0, 0.0, 0.0, 0.0, 0.0, 0.0, 0.0, 0.0, 0.0, 0.0, 0.0, 0.0, 0.0, 0.0, 0.0, 0.0, 0.0, 0.0, 0.0, 0.0, 0.0, 0.0, 0.0, 0.0, 0.0, 0.0, 0.0, 0.0, 0.0, 0.0, 0.0, 0.0, 0.0, 0.0, 0.0, 0.0, 0.0, 0.0, 0.0, 0.0, 0.0, 0.0, 0.0, 0.0, 0.0, 0.0, 0.0, 0.0, 0.0, 0.0, 0.0, 0.0, 0.0, 0.0, 0.0, 0.0, 0.0, 0.0, 0.0, 0.0, 0.0, 0.0, 0.0, 0.0, 0.0, 0.0, 0.0, 0.0, 0.0, 0.0, 0.0, 0.0, 0.0, 0.0, 0.0, 0.0, 0.0, 0.0, 0.0, 0.0, 0.0, 0.0, 0.0, 0.0, 0.0, 0.0, 0.0, 0.0, 0.0, 0.0, 0.0, 0.0, 0.0, 0.0, 0.0, 0.0, 0.0, 0.0, 0.0, 0.0, 0.0, 0.0, 0.0, 0.0, 0.0, 0.0, 0.0, 0.0, 0.0, 0.0, 0.0, 0.0, 0.0, 0.0, 0.0, 0.0, 0.0, 0.0, 0.0, 0.0, 0.0, 0.0, 0.0, 0.0, 0.0, 0.0, 0.0, 0.0, 0.0, 0.0, 0.0, 0.0, 0.0, 0.0, 0.0, 0.0, 0.0, 0.0, 0.0, 0.0, 0.0, 0.0, 0.0, 0.0, 0.0, 0.0, 0.0, 0.0, 0.0, 0.0, 0.0, 0.0, 0.0, 0.0, 0.0, 0.0, 0.0, 0.0, 0.0, 0.0, 0.0, 0.0, 0.0, 0.0, 0.0, 0.0, 0.0, 0.0, 0.0, 0.0, 0.0, 0.0, 0.0, 0.0, 0.0, 0.0, 0.0, 0.0, 0.0, 0.0, 0.0, 0.0, 0.0, 0.0, 0.0, 0.0, 0.0, 0.0, 0.0, 0.0, 0.0, 0.0, 0.0, 0.0, 0.0, 0.0, 0.0, 0.0, 0.0, 0.0, 0.0, 0.0, 0.0, 0.0, 0.0, 0.0, 0.0, 0.0, 0.0, 0.0, 0.0, 0.0, 0.0, 0.0, 0.0, 0.0, 0.0, 0.0, 0.0, 0.0, 0.0, 0.0, 0.0, 0.0, 0.0, 0.0, 0.0, 0.0, 0.0, 0.0, 0.0, 0.0, 0.0, 0.0, 0.0, 0.0, 0.0, 0.0, 0.0, 0.0, 0.0, 0.0, 0.0, 0.0, 0.0, 0.0, 0.0, 0.0, 0.0, 0.0, 0.0, 0.0, 0.0, 0.0, 0.0, 0.0, 0.0, 0.0, 0.0, 0.0, 0.0, 0.0, 0.0, 0.0, 0.0, 0.0, 0.0, 0.0, 0.0, 0.0, 0.0, 0.0, 0.0, 0.0, 0.0, 0.0, 0.0, 0.0, 0.0, 0.0, 0.0, 0.0, 0.0, 0.0, 0.0, 0.0, 0.0, 0.0, 0.0, 0.0, 0.0, 0.0, 0.0, 0.0, 0.0, 0.0, 0.0, 0.0, 0.0, 0.0, 0.0, 0.0, 0.0, 0.0, 0.0, 0.0, 0.0, 0.0, 0.0, 0.0, 0.0, 0.0, 0.0, 0.0, 0.0, 0.0, 0.0, 0.0, 0.0, 0.0, 0.0, 0.0, 0.0, 0.0, 0.0, 0.0, 0.0, 0.0, 0.0, 0.0, 0.0, 0.0, 0.0, 0.0, 0.0, 0.0, 0.0, 0.0, 0.0, 0.0, 0.0, 0.0])
me_chimney03_physics.materials.append(mat_phy)
me_chimney03_physics.use_remesh_fix_poles = True
me_chimney03_physics.use_remesh_preserve_attributes = False
me_chimney03_physics.use_mirror_vertex_groups = False
me_chimney03_physics.update()
me_chimney03_physics.normals_split_custom_set([tuple(v) for v in zip(*[iter([-0.2556, 0.8869, -0.3847, -0.06064, 0.9951, -0.07759, 0.05077, 0.9912, -0.1221, 0.05077, 0.9912, -0.1221, -0.06064, 0.9951, -0.07759, 0.04453, 0.9967, -0.06813, 0.05077, 0.9912, -0.1221, 0.04453, 0.9967, -0.06813, 0.08294, 0.9893, -0.1201, -0.001963, 0.6689, -0.7434, 0.05077, 0.9912, -0.1221, 0.08294, 0.9893, -0.1201, -0.2556, 0.8869, -0.3847, 0.05077, 0.9912, -0.1221, -0.285, -0.8303, -0.4789, 0.05077, 0.9912, -0.1221, -0.001963, 0.6689, -0.7434, -0.285, -0.8303, -0.4789, -0.1771, 0.9623, 0.2067, -0.1644, 0.786, 0.596, 0.08238, 0.9904, 0.1113, -0.1771, 0.9623, 0.2067, 0.08238, 0.9904, 0.1113, 0.04453, 0.9967, -0.06813, 0.04453, 0.9967, -0.06813, 0.08238, 0.9904, 0.1113, 0.08982, 0.9955, -0.0296, 0.04453, 0.9967, -0.06813, 0.08982, 0.9955, -0.0296, 0.111, 0.9917, -0.06448, 0.04453, 0.9967, -0.06813, 0.111, 0.9917, -0.06448, 0.1052, 0.9903, -0.09058, 0.04453, 0.9967, -0.06813, 0.1052, 0.9903, -0.09058, 0.08294, 0.9893, -0.1201, 0.08238, 0.9904, 0.1113, 0.1811, -0.7348, 0.6537, 0.08982, 0.9955, -0.0296, 0.08238, 0.9904, 0.1113, -0.08256, -0.7689, 0.634, 0.1811, -0.7348, 0.6537, -0.1644, 0.786, 0.596, -0.08256, -0.7689, 0.634, 0.08238, 0.9904, 0.1113, -0.06064, 0.9951, -0.07759, -0.2556, 0.8869, -0.3847, -0.6042, 0.7479, -0.2749, -0.6042, 0.7479, -0.2749, -0.2556, 0.8869, -0.3847, -0.5453, -0.8253, -0.1466, -0.2556, 0.8869, -0.3847, -0.4442, -0.8383, -0.3162, -0.5453, -0.8253, -0.1466, -0.2556, 0.8869, -0.3847, -0.285, -0.8303, -0.4789, -0.4442, -0.8383, -0.3162, -0.06064, 0.9951, -0.07759, -0.6042, 0.7479, -0.2749, -0.7559, -0.6523, 0.05666, 0.04453, 0.9967, -0.06813, -0.06064, 0.9951, -0.07759, -0.7559, -0.6523, 0.05666, -0.2987, -0.7582, 0.5796, -0.1644, 0.786, 0.596, -0.1771, 0.9623, 0.2067, -0.1771, 0.9623, 0.2067, -0.5092, -0.7054, 0.4931, -0.2987, -0.7582, 0.5796, -0.1771, 0.9623, 0.2067, 0.04453, 0.9967, -0.06813, -0.5092, -0.7054, 0.4931, 0.111, 0.9917, -0.06448, 0.08982, 0.9955, -0.0296, 0.57, 0.6775, 0.4649, 0.1811, -0.7348, 0.6537, 0.57, 0.6775, 0.4649, 0.08982, 0.9955, -0.0296, -0.2987, -0.7582, 0.5796, -0.2615, -0.9261, 0.2721, -0.1479, -0.9342, 0.3246, -0.5092, -0.7054, 0.4931, -0.2615, -0.9261, 0.2721, -0.2987, -0.7582, 0.5796, -0.2987, -0.7582, 0.5796, -0.08256, -0.7689, 0.634, -0.1644, 0.786, 0.596, -0.1479, -0.9342, 0.3246, -0.08256, -0.7689, 0.634, -0.2987, -0.7582, 0.5796, 0.4601, -0.8324, 0.3089, 0.57, 0.6775, 0.4649, 0.2841, -0.8571, 0.4297, 0.111, 0.9917, -0.06448, 0.57, 0.6775, 0.4649, 0.4601, -0.8324, 0.3089, 0.4601, -0.8324, 0.3089, 0.1325, -0.9599, 0.2471, 0.1825, -0.9704, 0.1581, 0.2841, -0.8571, 0.4297, 0.1325, -0.9599, 0.2471, 0.4601, -0.8324, 0.3089, 0.4601, -0.8324, 0.3089, 0.5317, -0.8446, 0.06239, 0.111, 0.9917, -0.06448, 0.1825, -0.9704, 0.1581, 0.5317, -0.8446, 0.06239, 0.4601, -0.8324, 0.3089, -0.001963, 0.6689, -0.7434, 0.08294, 0.9893, -0.1201, -0.03131, -0.8624, -0.5052, -0.03131, -0.8624, -0.5052, 0.08294, 0.9893, -0.1201, 0.185, -0.8732, -0.4508, 0.322, -0.8918, -0.3177, 0.185, -0.8732, -0.4508, 0.5624, 0.5961, -0.5731, 0.185, -0.8732, -0.4508, 0.08294, 0.9893, -0.1201, 0.5624, 0.5961, -0.5731, 0.185, -0.8732, -0.4508, 0.1284, -0.9843, -0.1212, 0.01405, -0.9848, -0.173, 0.322, -0.8918, -0.3177, 0.1284, -0.9843, -0.1212, 0.185, -0.8732, -0.4508, 0.01405, -0.9848, -0.173, -0.03131, -0.8624, -0.5052, 0.185, -0.8732, -0.4508, 0.08294, 0.9893, -0.1201, 0.1052, 0.9903, -0.09058, 0.5624, 0.5961, -0.5731, 0.6579, 0.7504, -0.06361, 0.5317, -0.8446, 0.06239, 0.1052, 0.9903, -0.09058, 0.1052, 0.9903, -0.09058, 0.5317, -0.8446, 0.06239, 0.4565, -0.8709, -0.182, 0.1052, 0.9903, -0.09058, 0.111, 0.9917, -0.06448, 0.6579, 0.7504, -0.06361, 0.4565, -0.8709, -0.182, 0.5624, 0.5961, -0.5731, 0.1052, 0.9903, -0.09058, -0.6042, 0.7479, -0.2749, -0.5453, -0.8253, -0.1466, -0.7559, -0.6523, 0.05666, -0.285, -0.8303, -0.4789, -0.001963, 0.6689, -0.7434, -0.03131, -0.8624, -0.5052, -0.158, -0.9777, -0.1384, -0.2644, -0.9569, -0.1205, -0.285, -0.8303, -0.4789, -0.285, -0.8303, -0.4789, -0.2644, -0.9569, -0.1205, -0.4442, -0.8383, -0.3162, -0.285, -0.8303, -0.4789, -0.08753, -0.9787, -0.1855, -0.158, -0.9777, -0.1384, -0.285, -0.8303, -0.4789, -0.03131, -0.8624, -0.5052, -0.08753, -0.9787, -0.1855, -0.282, -0.945, 0.1658, -0.2615, -0.9261, 0.2721, -0.4933, -0.8333, 0.2496, -0.4933, -0.8333, 0.2496, -0.2615, -0.9261, 0.2721, -0.5092, -0.7054, 0.4931, -0.4933, -0.8333, 0.2496, -0.3445, -0.9357, 0.07598, -0.282, -0.945, 0.1658, -0.4933, -0.8333, 0.2496, -0.7559, -0.6523, 0.05666, -0.3445, -0.9357, 0.07598, 0.04453, 0.9967, -0.06813, -0.4933, -0.8333, 0.2496, -0.5092, -0.7054, 0.4931, -0.4933, -0.8333, 0.2496, 0.04453, 0.9967, -0.06813, -0.7559, -0.6523, 0.05666, 0.1811, -0.7348, 0.6537, -0.04632, -0.9403, 0.3372, 0.05214, -0.9493, 0.31, 0.1811, -0.7348, 0.6537, -0.08256, -0.7689, 0.634, -0.04632, -0.9403, 0.3372, 0.05214, -0.9493, 0.31, 0.2841, -0.8571, 0.4297, 0.1811, -0.7348, 0.6537, 0.2841, -0.8571, 0.4297, 0.57, 0.6775, 0.4649, 0.1811, -0.7348, 0.6537, 0.111, 0.9917, -0.06448, 0.5317, -0.8446, 0.06239, 0.6579, 0.7504, -0.06361, -0.1479, -0.9342, 0.3246, -0.06939, -0.9945, 0.07855, -0.04632, -0.9403, 0.3372, -0.2615, -0.9261, 0.2721, -0.06939, -0.9945, 0.07855, -0.1479, -0.9342, 0.3246, -0.04632, -0.9403, 0.3372, -0.08256, -0.7689, 0.634, -0.1479, -0.9342, 0.3246, -0.04632, -0.9403, 0.3372, -0.06939, -0.9945, 0.07855, 0.05214, -0.9493, 0.31, 0.05214, -0.9493, 0.31, -0.06939, -0.9945, 0.07855, 0.1325, -0.9599, 0.2471, 0.05214, -0.9493, 0.31, 0.1325, -0.9599, 0.2471, 0.2841, -0.8571, 0.4297, 0.1812, -0.9834, -0.007496, 0.5317, -0.8446, 0.06239, 0.1653, -0.9833, 0.07592, 0.1812, -0.9834, -0.007496, 0.4565, -0.8709, -0.182, 0.5317, -0.8446, 0.06239, 0.1812, -0.9834, -0.007496, 0.1284, -0.9843, -0.1212, 0.4565, -0.8709, -0.182, 0.1653, -0.9833, 0.07592, -0.06939, -0.9945, 0.07855, 0.1812, -0.9834, -0.007496, 0.1812, -0.9834, -0.007496, -0.06939, -0.9945, 0.07855, 0.1284, -0.9843, -0.1212, 0.1825, -0.9704, 0.1581, -0.06939, -0.9945, 0.07855, 0.1653, -0.9833, 0.07592, 0.1325, -0.9599, 0.2471, -0.06939, -0.9945, 0.07855, 0.1825, -0.9704, 0.1581, 0.1653, -0.9833, 0.07592, 0.5317, -0.8446, 0.06239, 0.1825, -0.9704, 0.1581, -0.3445, -0.9357, 0.07598, -0.06939, -0.9945, 0.07855, -0.282, -0.945, 0.1658, -0.282, -0.945, 0.1658, -0.06939, -0.9945, 0.07855, -0.2615, -0.9261, 0.2721, -0.3445, -0.9357, 0.07598, -0.5453, -0.8253, -0.1466, -0.2833, -0.959, -0.01223, -0.5453, -0.8253, -0.1466, -0.2644, -0.9569, -0.1205, -0.2833, -0.959, -0.01223, -0.2833, -0.959, -0.01223, -0.06939, -0.9945, 0.07855, -0.3445, -0.9357, 0.07598, -0.2644, -0.9569, -0.1205, -0.06939, -0.9945, 0.07855, -0.2833, -0.959, -0.01223, 0.01405, -0.9848, -0.173, -0.06939, -0.9945, 0.07855, -0.08753, -0.9787, -0.1855, 0.1284, -0.9843, -0.1212, -0.06939, -0.9945, 0.07855, 0.01405, -0.9848, -0.173, -0.08753, -0.9787, -0.1855, -0.03131, -0.8624, -0.5052, 0.01405, -0.9848, -0.173, -0.08753, -0.9787, -0.1855, -0.06939, -0.9945, 0.07855, -0.158, -0.9777, -0.1384, -0.158, -0.9777, -0.1384, -0.06939, -0.9945, 0.07855, -0.2644, -0.9569, -0.1205, 0.322, -0.8918, -0.3177, 0.5624, 0.5961, -0.5731, 0.4565, -0.8709, -0.182, 0.4565, -0.8709, -0.182, 0.1284, -0.9843, -0.1212, 0.322, -0.8918, -0.3177, -0.4442, -0.8383, -0.3162, -0.2644, -0.9569, -0.1205, -0.5453, -0.8253, -0.1466, -0.3445, -0.9357, 0.07598, -0.7559, -0.6523, 0.05666, -0.5453, -0.8253, -0.1466, -0.9393, 0.1481, 0.3095, -0.3908, 0.9205, -3.115e-05, -0.997, -0.07675, 0.00316, -0.9393, 0.1481, 0.3095, -0.997, -0.07675, 0.00316, -0.5319, -0.8076, 0.2547, -0.5032, 0.6938, 0.5152, -0.9393, 0.1481, 0.3095, -0.5319, -0.8076, 0.2547, -0.9393, 0.1481, 0.3095, -0.5032, 0.6938, 0.5152, -0.3908, 0.9205, -3.115e-05, -0.0397, 0.7177, 0.6953, 0.8626, 0.3607, 0.3546, 0.9309, 0.3585, 0.06951, -0.0397, 0.7177, 0.6953, 0.9309, 0.3585, 0.06951, 0.4212, 0.8971, -0.1332, -0.0397, 0.7177, 0.6953, 0.4212, 0.8971, -0.1332, -0.5032, 0.6938, 0.5152, -0.5032, 0.6938, 0.5152, 0.4212, 0.8971, -0.1332, -0.3908, 0.9205, -3.115e-05, -0.3908, 0.9205, -3.115e-05, 0.4212, 0.8971, -0.1332, -0.1984, 0.8345, -0.514, -0.3908, 0.9205, -3.115e-05, -0.1984, 0.8345, -0.514, -0.636, 0.2042, -0.7442, -0.1984, 0.8345, -0.514, 0.4212, 0.8971, -0.1332, 0.3032, 0.2932, -0.9067, -0.1984, 0.8345, -0.514, 0.3032, 0.2932, -0.9067, -0.07204, 0.1299, -0.9889, -0.5032, 0.6938, 0.5152, -0.3798, 0.09071, 0.9206, -0.376, 0.1523, 0.914, -0.5032, 0.6938, 0.5152, -0.2998, -0.9134, 0.2755, -0.3798, 0.09071, 0.9206, -0.0397, 0.7177, 0.6953, -0.5032, 0.6938, 0.5152, -0.376, 0.1523, 0.914, -0.5032, 0.6938, 0.5152, -0.5319, -0.8076, 0.2547, -0.2998, -0.9134, 0.2755, -0.3908, 0.9205, -3.115e-05, -0.914, 0.1411, -0.3803, -0.997, -0.07675, 0.00316, -0.914, 0.1411, -0.3803, -0.9246, -0.05038, -0.3777, -0.997, -0.07675, 0.00316, -0.9246, -0.05038, -0.3777, -0.914, 0.1411, -0.3803, -0.7435, 0.0891, -0.6628, -0.7435, 0.0891, -0.6628, -0.914, 0.1411, -0.3803, -0.636, 0.2042, -0.7442, -0.914, 0.1411, -0.3803, -0.3908, 0.9205, -3.115e-05, -0.636, 0.2042, -0.7442, -0.0397, 0.7177, 0.6953, 0.05456, -0.01596, 0.9984, 0.3121, 0.1251, 0.9418, 0.05456, -0.01596, 0.9984, 0.2538, -0.7511, 0.6095, 0.3121, 0.1251, 0.9418, -0.0397, 0.7177, 0.6953, 0.7003, 0.1575, 0.6963, 0.8626, 0.3607, 0.3546, 0.7003, 0.1575, 0.6963, -0.0397, 0.7177, 0.6953, 0.3121, 0.1251, 0.9418, -0.0397, 0.7177, 0.6953, -0.376, 0.1523, 0.914, -0.3798, 0.09071, 0.9206, -0.3798, 0.09071, 0.9206, 0.05456, -0.01596, 0.9984, -0.0397, 0.7177, 0.6953, -0.3811, -0.2927, -0.877, -0.997, -0.07675, 0.00316, -0.9246, -0.05038, -0.3777, -0.3811, -0.2927, -0.877, -0.5319, -0.8076, 0.2547, -0.997, -0.07675, 0.00316, -0.3811, -0.2927, -0.877, 0.03165, -0.4295, -0.9025, -0.5319, -0.8076, 0.2547, 0.03165, -0.4295, -0.9025, 0.3529, -0.5301, -0.771, -0.5319, -0.8076, 0.2547, 0.3529, -0.5301, -0.771, 0.341, -0.8668, -0.3639, -0.5319, -0.8076, 0.2547, 0.341, -0.8668, -0.3639, -0.2998, -0.9134, 0.2755, -0.5319, -0.8076, 0.2547, 0.341, -0.8668, -0.3639, 0.5188, -0.8164, -0.2536, -0.2998, -0.9134, 0.2755, 0.5188, -0.8164, -0.2536, 0.2538, -0.7511, 0.6095, -0.2998, -0.9134, 0.2755, 0.2538, -0.7511, 0.6095, 0.05456, -0.01596, 0.9984, -0.2998, -0.9134, 0.2755, 0.05456, -0.01596, 0.9984, -0.3798, 0.09071, 0.9206, -0.2998, -0.9134, 0.2755, 0.7003, 0.1575, 0.6963, 0.7059, 0.05026, 0.7065, 0.9232, -0.004228, 0.3843, 0.7003, 0.1575, 0.6963, 0.9232, -0.004228, 0.3843, 0.8626, 0.3607, 0.3546, 0.7003, 0.1575, 0.6963, 0.3121, 0.1251, 0.9418, 0.2538, -0.7511, 0.6095, 0.2538, -0.7511, 0.6095, 0.7059, 0.05026, 0.7065, 0.7003, 0.1575, 0.6963, -0.3811, -0.2927, -0.877, -0.1984, 0.8345, -0.514, -0.07204, 0.1299, -0.9889, -0.3811, -0.2927, -0.877, -0.07204, 0.1299, -0.9889, 0.03165, -0.4295, -0.9025, -0.3811, -0.2927, -0.877, -0.7435, 0.0891, -0.6628, -0.636, 0.2042, -0.7442, -0.3811, -0.2927, -0.877, -0.636, 0.2042, -0.7442, -0.1984, 0.8345, -0.514, 0.5188, -0.8164, -0.2536, 0.341, -0.8668, -0.3639, 0.7041, 0.109, -0.7017, 0.4212, 0.8971, -0.1332, 0.5188, -0.8164, -0.2536, 0.7041, 0.109, -0.7017, 0.3529, -0.5301, -0.771, 0.7041, 0.109, -0.7017, 0.341, -0.8668, -0.3639, 0.7041, 0.109, -0.7017, 0.3529, -0.5301, -0.771, 0.3032, 0.2932, -0.9067, 0.4212, 0.8971, -0.1332, 0.7041, 0.109, -0.7017, 0.3032, 0.2932, -0.9067, 0.2538, -0.7511, 0.6095, 0.9844, -0.1675, -0.05305, 0.9232, -0.004228, 0.3843, 0.2538, -0.7511, 0.6095, 0.5188, -0.8164, -0.2536, 0.9844, -0.1675, -0.05305, 0.9232, -0.004228, 0.3843, 0.7059, 0.05026, 0.7065, 0.2538, -0.7511, 0.6095, 0.9232, -0.004228, 0.3843, 0.9309, 0.3585, 0.06951, 0.8626, 0.3607, 0.3546, 0.9232, -0.004228, 0.3843, 0.9844, -0.1675, -0.05305, 0.9309, 0.3585, 0.06951, 0.3529, -0.5301, -0.771, 0.03165, -0.4295, -0.9025, 0.3032, 0.2932, -0.9067, 0.3032, 0.2932, -0.9067, 0.03165, -0.4295, -0.9025, -0.07204, 0.1299, -0.9889, 0.9309, 0.3585, 0.06951, 0.9844, -0.1675, -0.05305, 0.4212, 0.8971, -0.1332, 0.9844, -0.1675, -0.05305, 0.5188, -0.8164, -0.2536, 0.4212, 0.8971, -0.1332, -0.9246, -0.05038, -0.3777, -0.7435, 0.0891, -0.6628, -0.3811, -0.2927, -0.877, -0.02189, 0.7442, -0.6675, -0.01092, 0.7365, 0.6764, 0.02348, 0.7198, -0.6938, 0.02348, 0.7198, -0.6938, -0.01092, 0.7365, 0.6764, 0.6705, 0.7416, 0.02247, 0.02348, 0.7198, -0.6938, 0.6705, 0.7416, 0.02247, 0.9988, 0.04725, -0.01623, 0.6705, 0.7416, 0.02247, -0.01092, 0.7365, 0.6764, 0.06554, 0.08413, 0.9943, -0.9878, 0.1409, -0.06591, -0.01092, 0.7365, 0.6764, -0.02189, 0.7442, -0.6675, -0.01092, 0.7365, 0.6764, -0.9878, 0.1409, -0.06591, -0.9957, 0.08693, 0.03284, -0.0561, -0.00825, 0.9984, 0.01677, 0.03294, 0.9993, -0.01092, 0.7365, 0.6764, -0.01092, 0.7365, 0.6764, 0.01677, 0.03294, 0.9993, 0.06554, 0.08413, 0.9943, -0.01092, 0.7365, 0.6764, -0.9957, 0.08693, 0.03284, -0.0561, -0.00825, 0.9984, -0.03288, -0.999, -0.03081, -0.07558, -0.9967, 0.02954, -0.9993, 0.03425, -0.01628, -0.9993, 0.03425, -0.01628, -0.07558, -0.9967, 0.02954, -0.9989, 0.03646, 0.03052, -0.03288, -0.999, -0.03081, -0.00194, -0.9995, 0.0308, -0.07558, -0.9967, 0.02954, 0.04084, -0.9987, -0.03039, -0.00194, -0.9995, 0.0308, -0.03288, -0.999, -0.03081, 0.04084, -0.9987, -0.03039, -0.03288, -0.999, -0.03081, 0.02943, -0.01202, -0.9995, -0.03288, -0.999, -0.03081, -0.03113, 0.03541, -0.9989, 0.02943, -0.01202, -0.9995, -0.03113, 0.03541, -0.9989, -0.03288, -0.999, -0.03081, -0.9993, 0.03425, -0.01628, -0.07558, -0.9967, 0.02954, -0.0561, -0.00825, 0.9984, -0.9989, 0.03646, 0.03052, -0.07558, -0.9967, 0.02954, -0.00194, -0.9995, 0.0308, -0.0561, -0.00825, 0.9984, 0.9983, 0.001704, -0.05902, 0.9988, 0.04725, -0.01623, 0.9995, -0.001643, 0.03184, 0.9988, 0.04725, -0.01623, 0.6705, 0.7416, 0.02247, 0.9995, -0.001643, 0.03184, 0.9995, -0.001643, 0.03184, 0.06554, 0.08413, 0.9943, 0.01677, 0.03294, 0.9993, 0.9995, -0.001643, 0.03184, 0.6705, 0.7416, 0.02247, 0.06554, 0.08413, 0.9943, -0.0561, -0.00825, 0.9984, -0.9957, 0.08693, 0.03284, -0.9989, 0.03646, 0.03052, -0.00194, -0.9995, 0.0308, 0.01677, 0.03294, 0.9993, -0.0561, -0.00825, 0.9984, -0.03113, 0.03541, -0.9989, -0.9878, 0.1409, -0.06591, -0.02189, 0.7442, -0.6675, -0.9878, 0.1409, -0.06591, -0.03113, 0.03541, -0.9989, -0.9993, 0.03425, -0.01628, -0.9957, 0.08693, 0.03284, -0.9878, 0.1409, -0.06591, -0.9993, 0.03425, -0.01628, 0.02348, 0.7198, -0.6938, 0.9983, 0.001704, -0.05902, 0.02943, -0.01202, -0.9995, 0.02348, 0.7198, -0.6938, 0.9988, 0.04725, -0.01623, 0.9983, 0.001704, -0.05902, 0.02348, 0.7198, -0.6938, -0.03113, 0.03541, -0.9989, -0.02189, 0.7442, -0.6675, -0.03113, 0.03541, -0.9989, 0.02348, 0.7198, -0.6938, 0.02943, -0.01202, -0.9995, 0.9995, -0.001643, 0.03184, -0.00194, -0.9995, 0.0308, 0.04084, -0.9987, -0.03039, 0.04084, -0.9987, -0.03039, 0.9983, 0.001704, -0.05902, 0.9995, -0.001643, 0.03184, 0.04084, -0.9987, -0.03039, 0.02943, -0.01202, -0.9995, 0.9983, 0.001704, -0.05902, 0.9995, -0.001643, 0.03184, 0.01677, 0.03294, 0.9993, -0.00194, -0.9995, 0.0308, -0.9989, 0.03646, 0.03052, -0.9957, 0.08693, 0.03284, -0.9993, 0.03425, -0.01628])] * 3)])
arm_chimney03_qc_skeleton = bpy.data.armatures.new('chimney03.qc_skeleton')  # bones are not reproduced

# ---- objects
ob_chimney03_qc_skeleton = bpy.data.objects.new('chimney03.qc_skeleton', arm_chimney03_qc_skeleton)
ob_chimney03_reference = bpy.data.objects.new('chimney03_reference', me_chimney03_reference)
ob_chimney03_physics = bpy.data.objects.new('chimney03_physics', me_chimney03_physics)

# ---- transforms, parenting, visibility, modifiers, constraints
ob_chimney03_qc_skeleton.location = (0.0, 0.0, 0.0)
ob_chimney03_qc_skeleton.show_in_front = True
ob_chimney03_qc_skeleton.lineart.crease_threshold = 0.0
ob_chimney03_reference.parent = ob_chimney03_qc_skeleton
ob_chimney03_reference.location = (0.0, 0.0, 0.0)
ob_chimney03_reference.lineart.crease_threshold = 0.0
_vg = ob_chimney03_reference.vertex_groups.new(name='static_prop')
_vg.add([0, 1, 2, 3, 4, 5, 6, 7, 8, 9, 10, 11, 12, 13, 14, 15, 16, 17, 18, 19, 20, 21, 22, 23, 24, 25, 26, 27, 28, 29, 30, 31, 32, 33, 34, 35, 36, 37, 38, 39, 40, 41, 42, 43, 44, 45, 46, 47, 48, 49, 50, 51, 52, 53, 54, 55, 56, 57, 58, 59, 60, 61, 62, 63, 64, 65, 66, 67, 68, 69, 70, 71, 72, 73, 74, 75, 76, 77, 78, 79, 80, 81, 82, 83, 84, 85, 86, 87, 88, 89, 90, 91, 92, 93, 94, 95, 96, 97, 98, 99, 100, 101, 102, 103, 104, 105, 106, 107, 108, 109, 110, 111, 112, 113, 114, 115, 116, 117, 118, 119, 120, 121, 122, 123, 124, 125, 126, 127, 128, 129, 130, 131, 132, 133, 134, 135, 136, 137, 138, 139, 140, 141, 142, 143, 144, 145, 146, 147, 148, 149, 150, 151, 152, 153, 154, 155, 156, 157, 158, 159, 160, 161, 162, 163, 164, 165], 1.0, 'REPLACE')
_m = ob_chimney03_reference.modifiers.new('Armature', 'ARMATURE')
_m.object = ob_chimney03_qc_skeleton
ob_chimney03_physics.parent = ob_chimney03_qc_skeleton
ob_chimney03_physics.location = (0.0, 0.0, 0.0)
ob_chimney03_physics.display_type = 'SOLID'
ob_chimney03_physics.show_wire = True
ob_chimney03_physics.lineart.crease_threshold = 0.0
_vg = ob_chimney03_physics.vertex_groups.new(name='static_prop')
_vg.add([0, 1, 2, 3, 4, 5, 6, 7, 8, 9, 10, 11, 12, 13, 14, 15, 16, 17, 18, 19, 20, 21, 22, 23, 24, 25, 26, 27, 28, 29, 30, 31, 32, 33, 34, 35, 36, 37, 38, 39, 40, 41, 42, 43, 44, 45, 46, 47, 48, 49, 50, 51, 52, 53, 54, 55, 56, 57, 58, 59, 60, 61, 62, 63, 64, 65, 66, 67, 68, 69, 70, 71, 72, 73, 74, 75, 76, 77, 78, 79, 80, 81, 82, 83, 84, 85, 86, 87, 88, 89, 90, 91, 92, 93, 94, 95, 96, 97, 98, 99, 100], 1.0, 'REPLACE')
_m = ob_chimney03_physics.modifiers.new('Armature', 'ARMATURE')
_m.object = ob_chimney03_qc_skeleton

# ---- collection membership
scene.collection.objects.link(ob_chimney03_qc_skeleton)
scene.collection.objects.link(ob_chimney03_reference)
scene.collection.objects.link(ob_chimney03_physics)
col_chimney03.objects.link(ob_chimney03_qc_skeleton)
col_chimney03.objects.link(ob_chimney03_reference)
col_chimney03.objects.link(ob_chimney03_physics)

# ---- scene / render settings (as saved in the file)
scene.frame_start = 1; scene.frame_end = 250; scene.frame_set(0)
scene.render.engine = 'BLENDER_EEVEE_NEXT'
scene.cycles.use_denoising = False
scene.cycles.samples = 128
scene.cycles.sampling_pattern = 'TABULATED_SOBOL'
scene.cycles.use_adaptive_sampling = False
scene.cycles.use_light_tree = False
scene.view_settings.view_transform = 'Filmic'
bpy.context.view_layer.update()

# ---- added for rendering (the .blend has no active camera and no usable light): camera, sun + grey world if the file has none
cam_auto = bpy.data.cameras.new('AutoCamera')
cam_auto.lens = 50.0
cam_auto.sensor_width = 36.0
cam_auto.clip_end = 1333.97
ob_auto_camera = bpy.data.objects.new('AutoCamera', cam_auto)
scene.collection.objects.link(ob_auto_camera)
ob_auto_camera.location = (75.5099, -91.1262, 93.1141)
ob_auto_camera.rotation_euler = (1.09748, -7.21219e-08, 0.694738)
scene.camera = ob_auto_camera
light_auto_sun = bpy.data.lights.new('AutoSun', 'SUN')
light_auto_sun.energy = 3.0
light_auto_sun.angle = 0.0523599
ob_auto_sun = bpy.data.objects.new('AutoSun', light_auto_sun)
scene.collection.objects.link(ob_auto_sun)
ob_auto_sun.rotation_euler = (0.872665, 0.174533, 0.523599)
if scene.world is None:
    world_auto = bpy.data.worlds.new('AutoWorld')
    world_auto.color = (0.3, 0.3, 0.3)
    scene.world = world_auto
bpy.context.view_layer.update()
